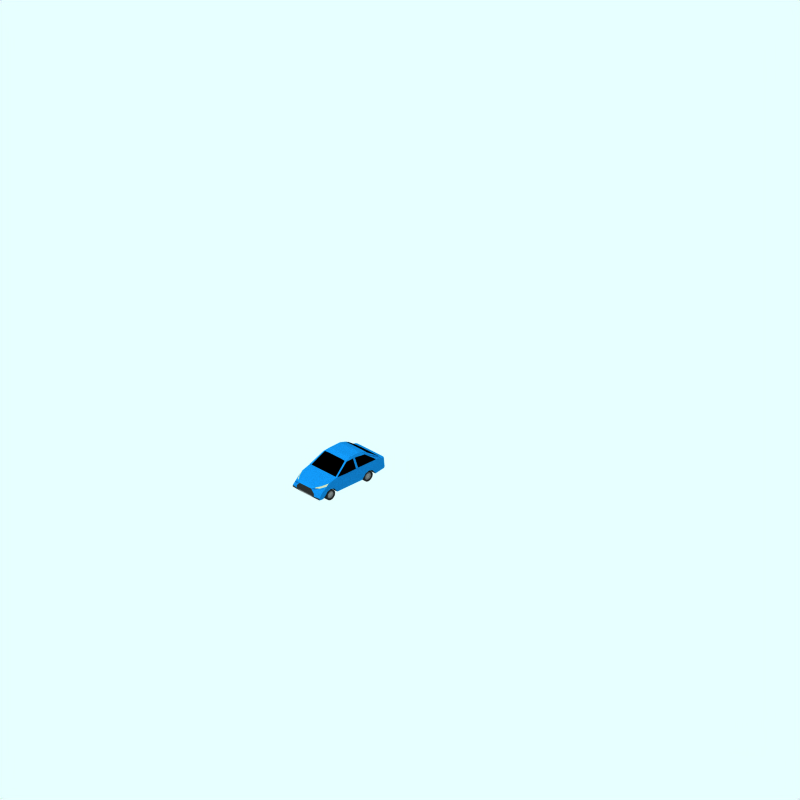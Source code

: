 # Source: ford-mondeo-mk4.blend  (saved by Blender 2.78.0; exported with 4.5.12 LTS)
import bpy
from mathutils import Matrix  # noqa: F401  (used for matrix-valued properties, if any)

bpy.ops.wm.read_factory_settings(use_empty=True)
scene = bpy.context.scene
scene.name = 'Scene'

# ---- collections
col_collection_1 = bpy.data.collections.new('Collection 1'); scene.collection.children.link(col_collection_1)
col_collection_2 = bpy.data.collections.new('Collection 2'); scene.collection.children.link(col_collection_2)
col_collection_2.hide_render = True
col_collection_2.hide_viewport = True
col_collection_3 = bpy.data.collections.new('Collection 3'); scene.collection.children.link(col_collection_3)
col_collection_4 = bpy.data.collections.new('Collection 4'); scene.collection.children.link(col_collection_4)
col_collection_4.hide_render = True
col_collection_4.hide_viewport = True
col_collection_11 = bpy.data.collections.new('Collection 11'); scene.collection.children.link(col_collection_11)
col_collection_11.hide_render = True
col_collection_11.hide_viewport = True
col_collection_12 = bpy.data.collections.new('Collection 12'); scene.collection.children.link(col_collection_12)
col_collection_12.hide_render = True
col_collection_12.hide_viewport = True
col_collection_13 = bpy.data.collections.new('Collection 13'); scene.collection.children.link(col_collection_13)
col_collection_13.hide_render = True
col_collection_13.hide_viewport = True
col_collection_14 = bpy.data.collections.new('Collection 14'); scene.collection.children.link(col_collection_14)
col_collection_14.hide_render = True
col_collection_14.hide_viewport = True

# ---- materials (node trees are filled in below, after node groups)
mat_tire = bpy.data.materials.new('Tire')
mat_tire.alpha_threshold = 0.0
mat_tire.preview_render_type = 'FLAT'
mat_tire.diffuse_color = (0.1197, 0.1197, 0.1197, 1.0)
mat_tire.roughness = 0.5
mat_tire.line_color = (0.0, 0.0, 0.0, 1.0)
mat_maincolour1 = bpy.data.materials.new('MainColour1')
mat_maincolour1.alpha_threshold = 0.0
mat_maincolour1.preview_render_type = 'CUBE'
mat_maincolour1.diffuse_color = (0.04831, 0.3731, 0.6038, 1.0)
mat_maincolour1.specular_color = (1.0, 0.9999, 0.9999)
mat_maincolour1.roughness = 0.5
mat_maincolour1.line_color = (0.0, 0.0, 0.0, 1.0)
mat_interior = bpy.data.materials.new('Interior')
mat_interior.alpha_threshold = 0.0
mat_interior.preview_render_type = 'FLAT'
mat_interior.diffuse_color = (0.0, 0.0, 0.0, 1.0)
mat_interior.roughness = 0.5
mat_interior.line_color = (0.0, 0.0, 0.0, 1.0)
mat_metalicbodywork = bpy.data.materials.new('MetalicBodywork')
mat_metalicbodywork.alpha_threshold = 0.0
mat_metalicbodywork.preview_render_type = 'FLAT'
mat_metalicbodywork.diffuse_color = (0.4144, 0.4144, 0.4144, 1.0)
mat_metalicbodywork.roughness = 0.5
mat_metalicbodywork.line_color = (0.0, 0.0, 0.0, 1.0)
mat_frontlights = bpy.data.materials.new('FrontLights')
mat_frontlights.alpha_threshold = 0.0
mat_frontlights.preview_render_type = 'CUBE'
mat_frontlights.diffuse_color = (0.5621, 0.5682, 0.4893, 1.0)
mat_frontlights.specular_color = (1.0, 0.9999, 0.9999)
mat_frontlights.roughness = 0.5
mat_frontlights.line_color = (0.0, 0.0, 0.0, 1.0)
mat_frame = bpy.data.materials.new('Frame')
mat_frame.alpha_threshold = 0.0
mat_frame.preview_render_type = 'CUBE'
mat_frame.diffuse_color = (0.1271, 0.1271, 0.1271, 1.0)
mat_frame.specular_color = (1.0, 0.9999, 0.9999)
mat_frame.roughness = 0.5
mat_frame.line_color = (0.0, 0.0, 0.0, 1.0)
mat_warning = bpy.data.materials.new('Warning')
mat_warning.alpha_threshold = 0.0
mat_warning.diffuse_color = (0.4, 0.2848, 0.0, 1.0)
mat_warning.specular_color = (0.5, 0.5, 0.5)
mat_warning.roughness = 0.5
mat_ensign_red_006 = bpy.data.materials.new('Ensign_red.006')
mat_ensign_red_006.alpha_threshold = 0.0
mat_ensign_red_006.diffuse_color = (0.4056, 0.008701, 0.008701, 1.0)
mat_ensign_red_006.specular_color = (0.1393, 0.006992, 0.006992)
mat_ensign_red_006.roughness = 0.5
mat_warning_007 = bpy.data.materials.new('Warning.007')
mat_warning_007.alpha_threshold = 0.0
mat_warning_007.diffuse_color = (0.4, 0.2848, 0.0, 1.0)
mat_warning_007.specular_color = (0.5, 0.5, 0.5)
mat_warning_007.roughness = 0.5
mat_ensign_red_007 = bpy.data.materials.new('Ensign_red.007')
mat_ensign_red_007.alpha_threshold = 0.0
mat_ensign_red_007.diffuse_color = (0.4056, 0.008701, 0.008701, 1.0)
mat_ensign_red_007.specular_color = (0.1393, 0.006992, 0.006992)
mat_ensign_red_007.roughness = 0.5
mat_warning_002_002 = bpy.data.materials.new('Warning_002.002')
mat_warning_002_002.alpha_threshold = 0.0
mat_warning_002_002.diffuse_color = (0.4, 0.2848, 0.0, 1.0)
mat_warning_002_002.specular_color = (0.25, 0.25, 0.25)
mat_warning_002_002.roughness = 0.5
mat_ensign_red_002_002 = bpy.data.materials.new('Ensign_red_002.002')
mat_ensign_red_002_002.alpha_threshold = 0.0
mat_ensign_red_002_002.diffuse_color = (0.4056, 0.008701, 0.008701, 1.0)
mat_ensign_red_002_002.specular_color = (0.06966, 0.003496, 0.003496)
mat_ensign_red_002_002.roughness = 0.5
mat_warning_008 = bpy.data.materials.new('Warning.008')
mat_warning_008.alpha_threshold = 0.0
mat_warning_008.diffuse_color = (0.4, 0.2848, 0.0, 1.0)
mat_warning_008.specular_color = (0.5, 0.5, 0.5)
mat_warning_008.roughness = 0.5
mat_ensign_red_008 = bpy.data.materials.new('Ensign_red.008')
mat_ensign_red_008.alpha_threshold = 0.0
mat_ensign_red_008.diffuse_color = (0.4056, 0.008701, 0.008701, 1.0)
mat_ensign_red_008.specular_color = (0.1393, 0.006992, 0.006992)
mat_ensign_red_008.roughness = 0.5

# ---- material node trees

# ---- world
world_world = bpy.data.worlds.new('World'); scene.world = world_world
world_world.color = (0.9059, 1.0, 1.0)
world_world.use_sun_shadow = False
world_world.sun_shadow_jitter_overblur = 0.0
world_world.cycles.sampling_method = 'NONE'
world_world.cycles.sample_map_resolution = 256

# ---- cameras
cam_camera_001 = bpy.data.cameras.new('Camera.001')
cam_camera_001.type = 'ORTHO'
cam_camera_001.passepartout_alpha = 0.2
cam_camera_001.clip_end = 100.0
cam_camera_001.lens = 35.0
cam_camera_001.sensor_width = 32.0
cam_camera_001.sensor_height = 18.0
cam_camera_001.ortho_scale = 24.0
cam_camera_001.display_size = 5.91
cam_camera_001.show_passepartout = False
cam_camera_001.show_safe_areas = True
cam_camera_001.dof.focus_distance = 0.0
cam_camera_001.dof.aperture_fstop = 128.0

# ---- lights
light_lamp = bpy.data.lights.new('Lamp', 'SUN')
light_lamp.transmission_factor = 0.0
light_lamp.angle = 1.571
light_lamp.energy = 0.028
light_lamp.shadow_buffer_clip_start = 0.5
light_lamp.shadow_soft_size = 1.0
light_lamp.shadow_cascade_max_distance = 1000.0
light_lamp.cycles.use_multiple_importance_sampling = False

# ---- meshes
me_plane_002 = bpy.data.meshes.new('Plane.002')
me_plane_002.from_pydata([(-0.1129, -0.1129, -1.453e-08), (-0.1129, 0.1129, -5.211e-09), (0.1129, 0.1129, 1.453e-08), (0.1129, -0.1129, 5.211e-09)], [], [(0, 3, 2, 1)])
me_plane_002.materials.append(mat_tire)
me_plane_002.use_remesh_preserve_volume = False
me_plane_002.use_remesh_preserve_attributes = False
me_plane_002.use_mirror_vertex_groups = False
me_plane_002.update()
me_car = bpy.data.meshes.new('Car')
me_car.from_pydata([(-2.168, 0.2254, -0.435), (-2.155, 0.2095, -0.435), (-2.146, 0.1914, -0.435), (-2.14, 0.1717, -0.435), (-2.138, 0.1512, -0.435), (-2.14, 0.1307, -0.435), (-2.146, 0.111, -0.435), (-2.155, 0.09287, -0.435), (-2.168, 0.07695, -0.435), (-2.184, 0.0639, -0.435), (-2.202, 0.05419, -0.435), (-2.222, 0.04822, -0.435), (-2.243, 0.0462, -0.435), (-2.263, 0.04822, -0.435), (-2.283, 0.05419, -0.435), (-2.301, 0.0639, -0.435), (-2.317, 0.07695, -0.435), (-2.33, 0.09287, -0.435), (-2.34, 0.111, -0.435), (-2.346, 0.1307, -0.435), (-2.348, 0.1512, -0.435), (-2.346, 0.1717, -0.435), (-2.34, 0.1914, -0.435), (-2.33, 0.2095, -0.435), (-2.317, 0.2254, -0.435), (-2.301, 0.2385, -0.435), (-2.283, 0.2482, -0.435), (-2.263, 0.2542, -0.435), (-2.243, 0.2562, -0.435), (-2.222, 0.2542, -0.435), (-2.202, 0.2482, -0.435), (-2.184, 0.2385, -0.435), (-2.173, 0.256, -0.442), (-2.194, 0.2676, -0.442), (-2.218, 0.2748, -0.442), (-2.243, 0.2772, -0.442), (-2.267, 0.2748, -0.442), (-2.291, 0.2676, -0.442), (-2.313, 0.256, -0.442), (-2.332, 0.2403, -0.442), (-2.347, 0.2212, -0.442), (-2.359, 0.1994, -0.442), (-2.366, 0.1758, -0.442), (-2.369, 0.1512, -0.442), (-2.366, 0.1266, -0.442), (-2.359, 0.103, -0.442), (-2.347, 0.0812, -0.442), (-2.332, 0.06211, -0.442), (-2.313, 0.04644, -0.442), (-2.291, 0.03479, -0.442), (-2.267, 0.02762, -0.442), (-2.243, 0.0252, -0.442), (-2.218, 0.02762, -0.442), (-2.194, 0.03479, -0.442), (-2.173, 0.04644, -0.442), (-2.153, 0.06211, -0.442), (-2.138, 0.0812, -0.442), (-2.126, 0.103, -0.442), (-2.119, 0.1266, -0.442), (-2.117, 0.1512, -0.442), (-2.119, 0.1758, -0.442), (-2.126, 0.1994, -0.442), (-2.138, 0.2212, -0.442), (-2.153, 0.2403, -0.442), (-2.136, 0.2581, -0.3454), (-2.117, 0.2352, -0.3454), (-2.103, 0.2091, -0.3454), (-2.094, 0.1807, -0.3454), (-2.091, 0.1512, -0.3454), (-2.094, 0.1217, -0.3454), (-2.103, 0.09334, -0.3454), (-2.117, 0.0672, -0.3454), (-2.136, 0.04429, -0.3454), (-2.159, 0.02548, -0.3454), (-2.185, 0.01151, -0.3454), (-2.213, 0.002906, -0.3454), (-2.243, 1.072e-06, -0.3454), (-2.272, 0.002906, -0.3454), (-2.3, 0.01151, -0.3454), (-2.327, 0.02548, -0.3454), (-2.35, 0.04429, -0.3454), (-2.368, 0.0672, -0.3454), (-2.382, 0.09334, -0.3454), (-2.391, 0.1217, -0.3454), (-2.394, 0.1512, -0.3454), (-2.391, 0.1807, -0.3454), (-2.382, 0.2091, -0.3454), (-2.368, 0.2352, -0.3454), (-2.35, 0.2581, -0.3454), (-2.327, 0.2769, -0.3454), (-2.3, 0.2909, -0.3454), (-2.272, 0.2995, -0.3454), (-2.243, 0.3024, -0.3454), (-2.213, 0.2995, -0.3454), (-2.185, 0.2909, -0.3454), (-2.159, 0.2769, -0.3454), (-2.159, 0.2769, -0.477), (-2.185, 0.2909, -0.477), (-2.213, 0.2995, -0.477), (-2.243, 0.3024, -0.477), (-2.272, 0.2995, -0.477), (-2.3, 0.2909, -0.477), (-2.327, 0.2769, -0.477), (-2.35, 0.2581, -0.477), (-2.368, 0.2352, -0.477), (-2.382, 0.2091, -0.477), (-2.391, 0.1807, -0.477), (-2.394, 0.1512, -0.477), (-2.391, 0.1217, -0.477), (-2.382, 0.09334, -0.477), (-2.368, 0.0672, -0.477), (-2.35, 0.04429, -0.477), (-2.327, 0.02548, -0.477), (-2.3, 0.01151, -0.477), (-2.272, 0.002906, -0.477), (-2.243, 1.057e-06, -0.477), (-2.213, 0.002906, -0.477), (-2.185, 0.01151, -0.477), (-2.159, 0.02548, -0.477), (-2.136, 0.04429, -0.477), (-2.117, 0.0672, -0.477), (-2.103, 0.09334, -0.477), (-2.094, 0.1217, -0.477), (-2.091, 0.1512, -0.477), (-2.094, 0.1807, -0.477), (-2.103, 0.2091, -0.477), (-2.117, 0.2352, -0.477), (-2.136, 0.2581, -0.477), (-2.153, 0.2403, -0.477), (-2.138, 0.2212, -0.477), (-2.126, 0.1994, -0.477), (-2.119, 0.1758, -0.477), (-2.117, 0.1512, -0.477), (-2.119, 0.1266, -0.477), (-2.126, 0.103, -0.477), (-2.138, 0.0812, -0.477), (-2.153, 0.06211, -0.477), (-2.173, 0.04644, -0.477), (-2.194, 0.03479, -0.477), (-2.218, 0.02762, -0.477), (-2.243, 0.0252, -0.477), (-2.267, 0.02762, -0.477), (-2.291, 0.03479, -0.477), (-2.313, 0.04644, -0.477), (-2.332, 0.06211, -0.477), (-2.347, 0.0812, -0.477), (-2.359, 0.103, -0.477), (-2.366, 0.1266, -0.477), (-2.369, 0.1512, -0.477), (-2.366, 0.1758, -0.477), (-2.359, 0.1994, -0.477), (-2.347, 0.2212, -0.477), (-2.332, 0.2403, -0.477), (-2.313, 0.256, -0.477), (-2.291, 0.2676, -0.477), (-2.267, 0.2748, -0.477), (-2.243, 0.2772, -0.477), (-2.218, 0.2748, -0.477), (-2.194, 0.2676, -0.477), (-2.173, 0.256, -0.477), (-2.243, 0.1512, -0.47), (-2.184, 0.2385, -0.47), (-2.202, 0.2482, -0.47), (-2.222, 0.2542, -0.47), (-2.243, 0.2562, -0.47), (-2.263, 0.2542, -0.47), (-2.283, 0.2482, -0.47), (-2.301, 0.2385, -0.47), (-2.317, 0.2254, -0.47), (-2.33, 0.2095, -0.47), (-2.34, 0.1914, -0.47), (-2.346, 0.1717, -0.47), (-2.348, 0.1512, -0.47), (-2.346, 0.1307, -0.47), (-2.34, 0.111, -0.47), (-2.33, 0.09287, -0.47), (-2.317, 0.07695, -0.47), (-2.301, 0.0639, -0.47), (-2.283, 0.05419, -0.47), (-2.263, 0.04822, -0.47), (-2.243, 0.0462, -0.47), (-2.222, 0.04822, -0.47), (-2.202, 0.05419, -0.47), (-2.184, 0.0639, -0.47), (-2.168, 0.07695, -0.47), (-2.155, 0.09287, -0.47), (-2.146, 0.111, -0.47), (-2.14, 0.1307, -0.47), (-2.138, 0.1512, -0.47), (-2.14, 0.1717, -0.47), (-2.146, 0.1914, -0.47), (-2.155, 0.2095, -0.47), (-2.168, 0.2254, -0.47), (-2.168, 0.2254, 0.435), (-2.155, 0.2095, 0.435), (-2.146, 0.1914, 0.435), (-2.14, 0.1717, 0.435), (-2.138, 0.1512, 0.435), (-2.14, 0.1307, 0.435), (-2.146, 0.111, 0.435), (-2.155, 0.09287, 0.435), (-2.168, 0.07695, 0.435), (-2.184, 0.0639, 0.435), (-2.202, 0.05419, 0.435), (-2.222, 0.04822, 0.435), (-2.243, 0.0462, 0.435), (-2.263, 0.04822, 0.435), (-2.283, 0.05419, 0.435), (-2.301, 0.0639, 0.435), (-2.317, 0.07695, 0.435), (-2.33, 0.09287, 0.435), (-2.34, 0.111, 0.435), (-2.346, 0.1307, 0.435), (-2.348, 0.1512, 0.435), (-2.346, 0.1717, 0.435), (-2.34, 0.1914, 0.435), (-2.33, 0.2095, 0.435), (-2.317, 0.2254, 0.435), (-2.301, 0.2385, 0.435), (-2.283, 0.2482, 0.435), (-2.263, 0.2542, 0.435), (-2.243, 0.2562, 0.435), (-2.222, 0.2542, 0.435), (-2.202, 0.2482, 0.435), (-2.184, 0.2385, 0.435), (-2.173, 0.256, 0.442), (-2.194, 0.2676, 0.442), (-2.218, 0.2748, 0.442), (-2.243, 0.2772, 0.442), (-2.267, 0.2748, 0.442), (-2.291, 0.2676, 0.442), (-2.313, 0.256, 0.442), (-2.332, 0.2403, 0.442), (-2.347, 0.2212, 0.442), (-2.359, 0.1994, 0.442), (-2.366, 0.1758, 0.442), (-2.369, 0.1512, 0.442), (-2.366, 0.1266, 0.442), (-2.359, 0.103, 0.442), (-2.347, 0.0812, 0.442), (-2.332, 0.06211, 0.442), (-2.313, 0.04644, 0.442), (-2.291, 0.03479, 0.442), (-2.267, 0.02762, 0.442), (-2.243, 0.0252, 0.442), (-2.218, 0.02762, 0.442), (-2.194, 0.03479, 0.442), (-2.173, 0.04644, 0.442), (-2.153, 0.06211, 0.442), (-2.138, 0.0812, 0.442), (-2.126, 0.103, 0.442), (-2.119, 0.1266, 0.442), (-2.117, 0.1512, 0.442), (-2.119, 0.1758, 0.442), (-2.126, 0.1994, 0.442), (-2.138, 0.2212, 0.442), (-2.153, 0.2403, 0.442), (-2.136, 0.2581, 0.3454), (-2.117, 0.2352, 0.3454), (-2.103, 0.2091, 0.3454), (-2.094, 0.1807, 0.3454), (-2.091, 0.1512, 0.3454), (-2.094, 0.1217, 0.3454), (-2.103, 0.09334, 0.3454), (-2.117, 0.0672, 0.3454), (-2.136, 0.04429, 0.3454), (-2.159, 0.02548, 0.3454), (-2.185, 0.01151, 0.3454), (-2.213, 0.002906, 0.3454), (-2.243, 1.072e-06, 0.3454), (-2.272, 0.002906, 0.3454), (-2.3, 0.01151, 0.3454), (-2.327, 0.02548, 0.3454), (-2.35, 0.04429, 0.3454), (-2.368, 0.0672, 0.3454), (-2.382, 0.09334, 0.3454), (-2.391, 0.1217, 0.3454), (-2.394, 0.1512, 0.3454), (-2.391, 0.1807, 0.3454), (-2.382, 0.2091, 0.3454), (-2.368, 0.2352, 0.3454), (-2.35, 0.2581, 0.3454), (-2.327, 0.2769, 0.3454), (-2.3, 0.2909, 0.3454), (-2.272, 0.2995, 0.3454), (-2.243, 0.3024, 0.3454), (-2.213, 0.2995, 0.3454), (-2.185, 0.2909, 0.3454), (-2.159, 0.2769, 0.3454), (-2.159, 0.2769, 0.477), (-2.185, 0.2909, 0.477), (-2.213, 0.2995, 0.477), (-2.243, 0.3024, 0.477), (-2.272, 0.2995, 0.477), (-2.3, 0.2909, 0.477), (-2.327, 0.2769, 0.477), (-2.35, 0.2581, 0.477), (-2.368, 0.2352, 0.477), (-2.382, 0.2091, 0.477), (-2.391, 0.1807, 0.477), (-2.394, 0.1512, 0.477), (-2.391, 0.1217, 0.477), (-2.382, 0.09334, 0.477), (-2.368, 0.0672, 0.477), (-2.35, 0.04429, 0.477), (-2.327, 0.02548, 0.477), (-2.3, 0.01151, 0.477), (-2.272, 0.002906, 0.477), (-2.243, 1.057e-06, 0.477), (-2.213, 0.002906, 0.477), (-2.185, 0.01151, 0.477), (-2.159, 0.02548, 0.477), (-2.136, 0.04429, 0.477), (-2.117, 0.0672, 0.477), (-2.103, 0.09334, 0.477), (-2.094, 0.1217, 0.477), (-2.091, 0.1512, 0.477), (-2.094, 0.1807, 0.477), (-2.103, 0.2091, 0.477), (-2.117, 0.2352, 0.477), (-2.136, 0.2581, 0.477), (-2.153, 0.2403, 0.477), (-2.138, 0.2212, 0.477), (-2.126, 0.1994, 0.477), (-2.119, 0.1758, 0.477), (-2.117, 0.1512, 0.477), (-2.119, 0.1266, 0.477), (-2.126, 0.103, 0.477), (-2.138, 0.0812, 0.477), (-2.153, 0.06211, 0.477), (-2.173, 0.04644, 0.477), (-2.194, 0.03479, 0.477), (-2.218, 0.02762, 0.477), (-2.243, 0.0252, 0.477), (-2.267, 0.02762, 0.477), (-2.291, 0.03479, 0.477), (-2.313, 0.04644, 0.477), (-2.332, 0.06211, 0.477), (-2.347, 0.0812, 0.477), (-2.359, 0.103, 0.477), (-2.366, 0.1266, 0.477), (-2.369, 0.1512, 0.477), (-2.366, 0.1758, 0.477), (-2.359, 0.1994, 0.477), (-2.347, 0.2212, 0.477), (-2.332, 0.2403, 0.477), (-2.313, 0.256, 0.477), (-2.291, 0.2676, 0.477), (-2.267, 0.2748, 0.477), (-2.243, 0.2772, 0.477), (-2.218, 0.2748, 0.477), (-2.194, 0.2676, 0.477), (-2.173, 0.256, 0.477), (-2.243, 0.1512, 0.47), (-2.184, 0.2385, 0.47), (-2.202, 0.2482, 0.47), (-2.222, 0.2542, 0.47), (-2.243, 0.2562, 0.47), (-2.263, 0.2542, 0.47), (-2.283, 0.2482, 0.47), (-2.301, 0.2385, 0.47), (-2.317, 0.2254, 0.47), (-2.33, 0.2095, 0.47), (-2.34, 0.1914, 0.47), (-2.346, 0.1717, 0.47), (-2.348, 0.1512, 0.47), (-2.346, 0.1307, 0.47), (-2.34, 0.111, 0.47), (-2.33, 0.09287, 0.47), (-2.317, 0.07695, 0.47), (-2.301, 0.0639, 0.47), (-2.283, 0.05419, 0.47), (-2.263, 0.04822, 0.47), (-2.243, 0.0462, 0.47), (-2.222, 0.04822, 0.47), (-2.202, 0.05419, 0.47), (-2.184, 0.0639, 0.47), (-2.168, 0.07695, 0.47), (-2.155, 0.09287, 0.47), (-2.146, 0.111, 0.47), (-2.14, 0.1307, 0.47), (-2.138, 0.1512, 0.47), (-2.14, 0.1717, 0.47), (-2.146, 0.1914, 0.47), (-2.155, 0.2095, 0.47), (-2.168, 0.2254, 0.47), (-3.526, 0.2254, 0.435), (-3.513, 0.2095, 0.435), (-3.503, 0.1914, 0.435), (-3.497, 0.1717, 0.435), (-3.495, 0.1512, 0.435), (-3.497, 0.1307, 0.435), (-3.503, 0.111, 0.435), (-3.513, 0.09287, 0.435), (-3.526, 0.07695, 0.435), (-3.542, 0.0639, 0.435), (-3.56, 0.05419, 0.435), (-3.58, 0.04822, 0.435), (-3.6, 0.0462, 0.435), (-3.62, 0.04822, 0.435), (-3.64, 0.05419, 0.435), (-3.658, 0.0639, 0.435), (-3.674, 0.07695, 0.435), (-3.687, 0.09287, 0.435), (-3.697, 0.111, 0.435), (-3.703, 0.1307, 0.435), (-3.705, 0.1512, 0.435), (-3.703, 0.1717, 0.435), (-3.697, 0.1914, 0.435), (-3.687, 0.2095, 0.435), (-3.674, 0.2254, 0.435), (-3.658, 0.2385, 0.435), (-3.64, 0.2482, 0.435), (-3.62, 0.2542, 0.435), (-3.6, 0.2562, 0.435), (-3.58, 0.2542, 0.435), (-3.56, 0.2482, 0.435), (-3.542, 0.2385, 0.435), (-3.53, 0.256, 0.442), (-3.552, 0.2676, 0.442), (-3.575, 0.2748, 0.442), (-3.6, 0.2772, 0.442), (-3.625, 0.2748, 0.442), (-3.648, 0.2676, 0.442), (-3.67, 0.256, 0.442), (-3.689, 0.2403, 0.442), (-3.705, 0.2212, 0.442), (-3.716, 0.1994, 0.442), (-3.724, 0.1758, 0.442), (-3.726, 0.1512, 0.442), (-3.724, 0.1266, 0.442), (-3.716, 0.103, 0.442), (-3.705, 0.0812, 0.442), (-3.689, 0.06211, 0.442), (-3.67, 0.04644, 0.442), (-3.648, 0.03479, 0.442), (-3.625, 0.02762, 0.442), (-3.6, 0.0252, 0.442), (-3.575, 0.02762, 0.442), (-3.552, 0.03479, 0.442), (-3.53, 0.04644, 0.442), (-3.511, 0.06211, 0.442), (-3.495, 0.0812, 0.442), (-3.484, 0.103, 0.442), (-3.476, 0.1266, 0.442), (-3.474, 0.1512, 0.442), (-3.476, 0.1758, 0.442), (-3.484, 0.1994, 0.442), (-3.495, 0.2212, 0.442), (-3.511, 0.2403, 0.442), (-3.493, 0.2581, 0.3454), (-3.474, 0.2352, 0.3454), (-3.46, 0.2091, 0.3454), (-3.452, 0.1807, 0.3454), (-3.449, 0.1512, 0.3454), (-3.452, 0.1217, 0.3454), (-3.46, 0.09334, 0.3454), (-3.474, 0.0672, 0.3454), (-3.493, 0.04429, 0.3454), (-3.516, 0.02548, 0.3454), (-3.542, 0.01151, 0.3454), (-3.571, 0.002906, 0.3454), (-3.6, 1.072e-06, 0.3454), (-3.629, 0.002906, 0.3454), (-3.658, 0.01151, 0.3454), (-3.684, 0.02548, 0.3454), (-3.707, 0.04429, 0.3454), (-3.726, 0.0672, 0.3454), (-3.74, 0.09334, 0.3454), (-3.748, 0.1217, 0.3454), (-3.751, 0.1512, 0.3454), (-3.748, 0.1807, 0.3454), (-3.74, 0.2091, 0.3454), (-3.726, 0.2352, 0.3454), (-3.707, 0.2581, 0.3454), (-3.684, 0.2769, 0.3454), (-3.658, 0.2909, 0.3454), (-3.629, 0.2995, 0.3454), (-3.6, 0.3024, 0.3454), (-3.571, 0.2995, 0.3454), (-3.542, 0.2909, 0.3454), (-3.516, 0.2769, 0.3454), (-3.516, 0.2769, 0.477), (-3.542, 0.2909, 0.477), (-3.571, 0.2995, 0.477), (-3.6, 0.3024, 0.477), (-3.629, 0.2995, 0.477), (-3.658, 0.2909, 0.477), (-3.684, 0.2769, 0.477), (-3.707, 0.2581, 0.477), (-3.726, 0.2352, 0.477), (-3.74, 0.2091, 0.477), (-3.748, 0.1807, 0.477), (-3.751, 0.1512, 0.477), (-3.748, 0.1217, 0.477), (-3.74, 0.09334, 0.477), (-3.726, 0.0672, 0.477), (-3.707, 0.04429, 0.477), (-3.684, 0.02548, 0.477), (-3.658, 0.01151, 0.477), (-3.629, 0.002906, 0.477), (-3.6, 1.057e-06, 0.477), (-3.571, 0.002906, 0.477), (-3.542, 0.01151, 0.477), (-3.516, 0.02548, 0.477), (-3.493, 0.04429, 0.477), (-3.474, 0.0672, 0.477), (-3.46, 0.09334, 0.477), (-3.452, 0.1217, 0.477), (-3.449, 0.1512, 0.477), (-3.452, 0.1807, 0.477), (-3.46, 0.2091, 0.477), (-3.474, 0.2352, 0.477), (-3.493, 0.2581, 0.477), (-3.511, 0.2403, 0.477), (-3.495, 0.2212, 0.477), (-3.484, 0.1994, 0.477), (-3.476, 0.1758, 0.477), (-3.474, 0.1512, 0.477), (-3.476, 0.1266, 0.477), (-3.484, 0.103, 0.477), (-3.495, 0.0812, 0.477), (-3.511, 0.06211, 0.477), (-3.53, 0.04644, 0.477), (-3.552, 0.03479, 0.477), (-3.575, 0.02762, 0.477), (-3.6, 0.0252, 0.477), (-3.625, 0.02762, 0.477), (-3.648, 0.03479, 0.477), (-3.67, 0.04644, 0.477), (-3.689, 0.06211, 0.477), (-3.705, 0.0812, 0.477), (-3.716, 0.103, 0.477), (-3.724, 0.1266, 0.477), (-3.726, 0.1512, 0.477), (-3.724, 0.1758, 0.477), (-3.716, 0.1994, 0.477), (-3.705, 0.2212, 0.477), (-3.689, 0.2403, 0.477), (-3.67, 0.256, 0.477), (-3.648, 0.2676, 0.477), (-3.625, 0.2748, 0.477), (-3.6, 0.2772, 0.477), (-3.575, 0.2748, 0.477), (-3.552, 0.2676, 0.477), (-3.53, 0.256, 0.477), (-3.6, 0.1512, 0.47), (-3.542, 0.2385, 0.47), (-3.56, 0.2482, 0.47), (-3.58, 0.2542, 0.47), (-3.6, 0.2562, 0.47), (-3.62, 0.2542, 0.47), (-3.64, 0.2482, 0.47), (-3.658, 0.2385, 0.47), (-3.674, 0.2254, 0.47), (-3.687, 0.2095, 0.47), (-3.697, 0.1914, 0.47), (-3.703, 0.1717, 0.47), (-3.705, 0.1512, 0.47), (-3.703, 0.1307, 0.47), (-3.697, 0.111, 0.47), (-3.687, 0.09287, 0.47), (-3.674, 0.07695, 0.47), (-3.658, 0.0639, 0.47), (-3.64, 0.05419, 0.47), (-3.62, 0.04822, 0.47), (-3.6, 0.0462, 0.47), (-3.58, 0.04822, 0.47), (-3.56, 0.05419, 0.47), (-3.542, 0.0639, 0.47), (-3.526, 0.07695, 0.47), (-3.513, 0.09287, 0.47), (-3.503, 0.111, 0.47), (-3.497, 0.1307, 0.47), (-3.495, 0.1512, 0.47), (-3.497, 0.1717, 0.47), (-3.503, 0.1914, 0.47), (-3.513, 0.2095, 0.47), (-3.526, 0.2254, 0.47), (-3.526, 0.2254, -0.435), (-3.513, 0.2095, -0.435), (-3.503, 0.1914, -0.435), (-3.497, 0.1717, -0.435), (-3.495, 0.1512, -0.435), (-3.497, 0.1307, -0.435), (-3.503, 0.111, -0.435), (-3.513, 0.09287, -0.435), (-3.526, 0.07695, -0.435), (-3.542, 0.0639, -0.435), (-3.56, 0.05419, -0.435), (-3.58, 0.04822, -0.435), (-3.6, 0.0462, -0.435), (-3.62, 0.04822, -0.435), (-3.64, 0.05419, -0.435), (-3.658, 0.0639, -0.435), (-3.674, 0.07695, -0.435), (-3.687, 0.09287, -0.435), (-3.697, 0.111, -0.435), (-3.703, 0.1307, -0.435), (-3.705, 0.1512, -0.435), (-3.703, 0.1717, -0.435), (-3.697, 0.1914, -0.435), (-3.687, 0.2095, -0.435), (-3.674, 0.2254, -0.435), (-3.658, 0.2385, -0.435), (-3.64, 0.2482, -0.435), (-3.62, 0.2542, -0.435), (-3.6, 0.2562, -0.435), (-3.58, 0.2542, -0.435), (-3.56, 0.2482, -0.435), (-3.542, 0.2385, -0.435), (-3.53, 0.256, -0.442), (-3.552, 0.2676, -0.442), (-3.575, 0.2748, -0.442), (-3.6, 0.2772, -0.442), (-3.625, 0.2748, -0.442), (-3.648, 0.2676, -0.442), (-3.67, 0.256, -0.442), (-3.689, 0.2403, -0.442), (-3.705, 0.2212, -0.442), (-3.716, 0.1994, -0.442), (-3.724, 0.1758, -0.442), (-3.726, 0.1512, -0.442), (-3.724, 0.1266, -0.442), (-3.716, 0.103, -0.442), (-3.705, 0.0812, -0.442), (-3.689, 0.06211, -0.442), (-3.67, 0.04644, -0.442), (-3.648, 0.03479, -0.442), (-3.625, 0.02762, -0.442), (-3.6, 0.0252, -0.442), (-3.575, 0.02762, -0.442), (-3.552, 0.03479, -0.442), (-3.53, 0.04644, -0.442), (-3.511, 0.06211, -0.442), (-3.495, 0.0812, -0.442), (-3.484, 0.103, -0.442), (-3.476, 0.1266, -0.442), (-3.474, 0.1512, -0.442), (-3.476, 0.1758, -0.442), (-3.484, 0.1994, -0.442), (-3.495, 0.2212, -0.442), (-3.511, 0.2403, -0.442), (-3.493, 0.2581, -0.3454), (-3.474, 0.2352, -0.3454), (-3.46, 0.2091, -0.3454), (-3.452, 0.1807, -0.3454), (-3.449, 0.1512, -0.3454), (-3.452, 0.1217, -0.3454), (-3.46, 0.09334, -0.3454), (-3.474, 0.0672, -0.3454), (-3.493, 0.04429, -0.3454), (-3.516, 0.02548, -0.3454), (-3.542, 0.01151, -0.3454), (-3.571, 0.002906, -0.3454), (-3.6, 1.072e-06, -0.3454), (-3.629, 0.002906, -0.3454), (-3.658, 0.01151, -0.3454), (-3.684, -0.01738, -0.3454), (-3.707, 0.04429, -0.3454), (-3.726, 0.0672, -0.3454), (-3.74, 0.09334, -0.3454), (-3.748, 0.1217, -0.3454), (-3.751, 0.1512, -0.3454), (-3.748, 0.1807, -0.3454), (-3.74, 0.2091, -0.3454), (-3.726, 0.2352, -0.3454), (-3.707, 0.2581, -0.3454), (-3.684, 0.2769, -0.3454), (-3.658, 0.2909, -0.3454), (-3.629, 0.2995, -0.3454), (-3.6, 0.3024, -0.3454), (-3.571, 0.2995, -0.3454), (-3.542, 0.2909, -0.3454), (-3.516, 0.2769, -0.3454), (-3.516, 0.2769, -0.477), (-3.542, 0.2909, -0.477), (-3.445, 0.2995, -0.477), (-3.6, 0.3024, -0.477), (-3.629, 0.2995, -0.477), (-3.658, 0.2909, -0.477), (-3.684, 0.2769, -0.477), (-3.707, 0.2581, -0.477), (-3.726, 0.2352, -0.477), (-3.74, 0.2091, -0.477), (-3.748, 0.1807, -0.477), (-3.751, 0.1512, -0.477), (-3.748, 0.1217, -0.477), (-3.74, 0.09334, -0.477), (-3.726, 0.0672, -0.477), (-3.707, 0.04429, -0.477), (-3.684, 0.02548, -0.477), (-3.658, 0.01151, -0.477), (-3.629, 0.002906, -0.477), (-3.6, 1.057e-06, -0.477), (-3.571, 0.002906, -0.477), (-3.542, 0.01151, -0.477), (-3.516, 0.02548, -0.477), (-3.493, 0.04429, -0.477), (-3.474, 0.0672, -0.477), (-3.46, 0.09334, -0.477), (-3.452, 0.1217, -0.477), (-3.449, 0.1512, -0.477), (-3.452, 0.1807, -0.477), (-3.46, 0.2091, -0.477), (-3.474, 0.2352, -0.477), (-3.493, 0.2581, -0.477), (-3.511, 0.2403, -0.477), (-3.495, 0.2212, -0.477), (-3.484, 0.1994, -0.477), (-3.476, 0.1758, -0.477), (-3.474, 0.1512, -0.477), (-3.476, 0.1266, -0.477), (-3.484, 0.103, -0.477), (-3.495, 0.0812, -0.477), (-3.511, 0.06211, -0.477), (-3.53, 0.04644, -0.477), (-3.552, 0.03479, -0.477), (-3.575, 0.02762, -0.477), (-3.6, 0.0252, -0.477), (-3.625, 0.02762, -0.477), (-3.648, 0.03479, -0.477), (-3.67, 0.04644, -0.477), (-3.689, 0.06211, -0.477), (-3.705, 0.0812, -0.477), (-3.716, 0.103, -0.477), (-3.724, 0.1266, -0.477), (-3.726, 0.1512, -0.477), (-3.724, 0.1758, -0.477), (-3.716, 0.1994, -0.477), (-3.705, 0.2212, -0.477), (-3.689, 0.2403, -0.477), (-3.67, 0.256, -0.477), (-3.648, 0.2676, -0.477), (-3.625, 0.2748, -0.477), (-3.6, 0.2772, -0.477), (-3.575, 0.2748, -0.477), (-3.552, 0.2676, -0.477), (-3.53, 0.256, -0.477), (-3.6, 0.1512, -0.47), (-3.542, 0.2385, -0.47), (-3.56, 0.2482, -0.47), (-3.58, 0.2542, -0.47), (-3.6, 0.2562, -0.47), (-3.62, 0.2542, -0.47), (-3.64, 0.2482, -0.47), (-3.658, 0.2385, -0.47), (-3.674, 0.2254, -0.47), (-3.687, 0.2095, -0.47), (-3.697, 0.1914, -0.47), (-3.703, 0.1717, -0.47), (-3.705, 0.1512, -0.47), (-3.703, 0.1307, -0.47), (-3.697, 0.111, -0.47), (-3.687, 0.09287, -0.47), (-3.674, 0.07695, -0.47), (-3.658, 0.0639, -0.47), (-3.64, 0.05419, -0.47), (-3.62, 0.04822, -0.47), (-3.6, 0.0462, -0.47), (-3.58, 0.04822, -0.47), (-3.56, 0.05419, -0.47), (-3.542, 0.0639, -0.47), (-3.526, 0.07695, -0.47), (-3.513, 0.09287, -0.47), (-3.503, 0.111, -0.47), (-3.497, 0.1307, -0.47), (-3.495, 0.1512, -0.47), (-3.497, 0.1717, -0.47), (-3.503, 0.1914, -0.47), (-3.513, 0.2095, -0.47), (-3.526, 0.2254, -0.47), (-3.664, 0.5367, -0.4687), (-1.684, 0.234, 0.5), (-4.01, 0.1558, 0.4785), (-3.664, 0.5367, 0.4688), (-1.713, 0.5288, -0.5), (-1.713, 0.5288, 0.5), (-2.3, 0.8289, 0.3998), (-2.976, 0.8746, 0.3998), (-3.38, 0.6091, 0.4785), (-3.971, 0.4703, -0.3), (-3.971, 0.4703, 0.3), (-3.389, 0.6045, -0.3), (-3.389, 0.6045, 0.3), (-3.931, 0.3344, 0.4785), (-3.931, 0.2915, -0.4785), (-4.04, 0.4185, 0.2044), (-4.04, 0.4185, -0.2044), (-4.016, 0.205, 0.4785), (-4.006, 0.2203, -0.4785), (-3.389, 0.6045, 0.4785), (-3.38, 0.6091, -0.4306), (-3.38, 0.6091, -0.1914), (-3.38, 0.6091, 0.1914), (-3.38, 0.6091, 0.4306), (-2.976, 0.8946, -0.3498), (-2.976, 0.9046, -0.1999), (-2.976, 0.9046, 0.1999), (-2.976, 0.8946, 0.3498), (-2.439, 0.933, -0.3499), (-2.439, 0.943, -0.2), (-2.439, 0.943, 0.1998), (-2.439, 0.933, 0.3498), (-1.691, 0.5288, -0.2), (-1.692, 0.5288, -0.45), (-1.691, 0.5288, 0.2), (-1.692, 0.5288, 0.45), (-3.36, 0.6091, 0.4785), (-2.956, 0.8746, 0.3998), (-3.08, 0.6091, 0.5), (-2.726, 0.8746, 0.3998), (-2.72, 0.6091, 0.5), (-2.65, 0.8746, 0.3998), (-2.638, 0.6091, 0.5), (-1.996, 0.5908, 0.5), (-2.3, 0.8246, 0.3998), (-1.831, 0.5559, 0.5), (-2.314, 0.8112, -0.3998), (-2.638, 0.6091, -0.5), (-2.65, 0.8746, -0.3998), (-2.72, 0.6091, -0.5), (-2.726, 0.8746, -0.3998), (-2.956, 0.8746, -0.3998), (-3.08, 0.6091, -0.5), (-2.976, 0.8746, -0.3998), (-2.314, 0.8112, -0.3999), (-3.888, 0.1466, 0.4785), (-3.6, 0.34, 0.4785), (-3.48, 0.3, 0.4785), (-3.4, 0.2, 0.4785), (-2.473, 0.1618, 0.5), (-2.123, 0.3, 0.5), (-2.043, 0.2, 0.5), (-2.013, 0.1551, 0.5), (-1.702, 0.1967, 0.5), (-2.013, 0.1551, -0.5), (-2.043, 0.2, -0.5), (-2.123, 0.3, -0.5), (-2.363, 0.3, -0.5), (-2.443, 0.2, -0.5), (-2.473, 0.1618, -0.5), (-3.4, 0.2, -0.4785), (-3.48, 0.3, -0.4785), (-3.474, 0.34, -0.4785), (-3.8, 0.2153, -0.4785), (-1.981, 0.5783, -0.5), (-1.977, 0.5783, -0.5), (-3.38, 0.6091, -0.4785), (-3.389, 0.6045, -0.4785), (-3.4, 0.6091, -0.4785), (-4.007, 0.1712, -0.4785), (-1.684, 0.234, -0.5), (-3.8, 0.2, 0.4785), (-3.72, 0.3, 0.4785), (-3.37, 0.1618, 0.4785), (-2.443, 0.2, 0.5), (-2.363, 0.3, 0.5), (-2.243, 0.34, 0.5), (-1.702, 0.1967, -0.5), (-3.888, 0.1619, -0.4785), (-3.72, 0.3, -0.4785), (-3.37, 0.1618, -0.4785), (-2.28, 0.34, -0.5), (-2.945, 0.9046, -0.1999), (-2.803, 0.943, -0.1999), (-2.945, 0.9046, 0.1999), (-2.803, 0.943, 0.1999), (-4.04, 0.205, 0.3027), (-4.04, 0.2203, -0.3027), (-4.011, 0.1558, 0.1667), (-4.011, 0.1558, -0.1667), (-2.801, 0.933, -0.3498), (-2.801, 0.933, 0.3498), (-2.024, 0.7071, 0.4499), (-2.021, 0.7273, -0.2), (-2.021, 0.7223, -0.3999), (-2.021, 0.7273, 0.1999), (-2.021, 0.7223, 0.3999), (-2.027, 0.729, -0.4499), (-1.793, 0.5571, -0.2), (-1.797, 0.5555, -0.425), (-1.793, 0.5571, 0.2), (-1.797, 0.5555, 0.425), (-1.796, 0.54, 0.475), (-1.796, 0.5399, -0.475), (-3.644, 0.007208, -0.477), (-2.2, 0.8506, -0.2), (-2.2, 0.8431, -0.3749), (-2.2, 0.8506, 0.1999), (-2.2, 0.8431, 0.3748), (-4.04, 0.4185, -3.984e-06), (-4.04, 0.2127, -3.936e-06), (-4.04, 0.2998, 0.2996), (-4.04, 0.3075, -0.2996), (-4.04, 0.3037, -3.964e-06), (-3.855, 0.4938, -0.3844), (-3.855, 0.4938, 0.3844), (-3.757, 0.4689, 0.4736), (-3.757, 0.4689, -0.4736), (-3.996, 0.3645, 0.3892), (-3.996, 0.3884, -0.3892), (-4.006, 0.4562, -0.3), (-4.006, 0.4562, 0.3), (-3.914, 0.4411, 0.3868), (-3.914, 0.4411, -0.3868)], [], [(0, 31, 32, 63), (31, 30, 33, 32), (30, 29, 34, 33), (29, 28, 35, 34), (28, 27, 36, 35), (27, 26, 37, 36), (26, 25, 38, 37), (25, 24, 39, 38), (24, 23, 40, 39), (23, 22, 41, 40), (22, 21, 42, 41), (21, 20, 43, 42), (20, 19, 44, 43), (19, 18, 45, 44), (18, 17, 46, 45), (17, 16, 47, 46), (16, 15, 48, 47), (15, 14, 49, 48), (14, 13, 50, 49), (13, 12, 51, 50), (12, 11, 52, 51), (11, 10, 53, 52), (10, 9, 54, 53), (9, 8, 55, 54), (8, 7, 56, 55), (7, 6, 57, 56), (6, 5, 58, 57), (5, 4, 59, 58), (4, 3, 60, 59), (3, 2, 61, 60), (2, 1, 62, 61), (1, 0, 63, 62), (95, 64, 127, 96), (94, 95, 96, 97), (93, 94, 97, 98), (92, 93, 98, 99), (91, 92, 99, 100), (90, 91, 100, 101), (89, 90, 101, 102), (88, 89, 102, 103), (87, 88, 103, 104), (86, 87, 104, 105), (85, 86, 105, 106), (84, 85, 106, 107), (83, 84, 107, 108), (82, 83, 108, 109), (81, 82, 109, 110), (80, 81, 110, 111), (79, 80, 111, 112), (78, 79, 112, 113), (77, 78, 113, 114), (76, 77, 114, 115), (75, 76, 115, 116), (74, 75, 116, 117), (73, 74, 117, 118), (72, 73, 118, 119), (71, 72, 119, 120), (70, 71, 120, 121), (69, 70, 121, 122), (68, 69, 122, 123), (67, 68, 123, 124), (66, 67, 124, 125), (65, 66, 125, 126), (64, 65, 126, 127), (62, 63, 128, 129), (61, 62, 129, 130), (60, 61, 130, 131), (59, 60, 131, 132), (58, 59, 132, 133), (57, 58, 133, 134), (56, 57, 134, 135), (55, 56, 135, 136), (54, 55, 136, 137), (53, 54, 137, 138), (52, 53, 138, 139), (51, 52, 139, 140), (50, 51, 140, 141), (49, 50, 141, 142), (48, 49, 142, 143), (47, 48, 143, 144), (46, 47, 144, 145), (45, 46, 145, 146), (44, 45, 146, 147), (43, 44, 147, 148), (42, 43, 148, 149), (41, 42, 149, 150), (40, 41, 150, 151), (39, 40, 151, 152), (38, 39, 152, 153), (37, 38, 153, 154), (36, 37, 154, 155), (35, 36, 155, 156), (34, 35, 156, 157), (33, 34, 157, 158), (32, 33, 158, 159), (63, 32, 159, 128), (129, 128, 127, 126), (130, 129, 126, 125), (131, 130, 125, 124), (132, 131, 124, 123), (133, 132, 123, 122), (134, 133, 122, 121), (135, 134, 121, 120), (136, 135, 120, 119), (137, 136, 119, 118), (138, 137, 118, 117), (139, 138, 117, 116), (140, 139, 116, 115), (141, 140, 115, 114), (142, 141, 114, 113), (143, 142, 113, 112), (144, 143, 112, 111), (145, 144, 111, 110), (146, 145, 110, 109), (147, 146, 109, 108), (148, 147, 108, 107), (149, 148, 107, 106), (150, 149, 106, 105), (151, 150, 105, 104), (152, 151, 104, 103), (153, 152, 103, 102), (154, 153, 102, 101), (155, 154, 101, 100), (156, 155, 100, 99), (157, 156, 99, 98), (158, 157, 98, 97), (159, 158, 97, 96), (128, 159, 96, 127), (31, 0, 192, 161), (30, 31, 161, 162), (29, 30, 162, 163), (28, 29, 163, 164), (27, 28, 164, 165), (26, 27, 165, 166), (25, 26, 166, 167), (24, 25, 167, 168), (23, 24, 168, 169), (22, 23, 169, 170), (21, 22, 170, 171), (20, 21, 171, 172), (19, 20, 172, 173), (18, 19, 173, 174), (17, 18, 174, 175), (16, 17, 175, 176), (15, 16, 176, 177), (14, 15, 177, 178), (13, 14, 178, 179), (12, 13, 179, 180), (11, 12, 180, 181), (10, 11, 181, 182), (9, 10, 182, 183), (8, 9, 183, 184), (7, 8, 184, 185), (6, 7, 185, 186), (5, 6, 186, 187), (4, 5, 187, 188), (3, 4, 188, 189), (2, 3, 189, 190), (1, 2, 190, 191), (0, 1, 191, 192), (160, 192, 191), (160, 191, 190), (160, 190, 189), (160, 189, 188), (160, 188, 187), (160, 187, 186), (160, 186, 185), (160, 185, 184), (160, 184, 183), (160, 183, 182), (160, 182, 181), (160, 181, 180), (160, 180, 179), (160, 179, 178), (160, 178, 177), (160, 177, 176), (160, 176, 175), (160, 175, 174), (160, 174, 173), (160, 173, 172), (160, 172, 171), (160, 171, 170), (160, 170, 169), (160, 169, 168), (160, 168, 167), (160, 167, 166), (160, 166, 165), (160, 165, 164), (160, 164, 163), (160, 163, 162), (160, 162, 161), (161, 192, 160), (193, 224, 225, 256), (224, 223, 226, 225), (223, 222, 227, 226), (222, 221, 228, 227), (221, 220, 229, 228), (220, 219, 230, 229), (219, 218, 231, 230), (218, 217, 232, 231), (217, 216, 233, 232), (216, 215, 234, 233), (215, 214, 235, 234), (214, 213, 236, 235), (213, 212, 237, 236), (212, 211, 238, 237), (211, 210, 239, 238), (210, 209, 240, 239), (209, 208, 241, 240), (208, 207, 242, 241), (207, 206, 243, 242), (206, 205, 244, 243), (205, 204, 245, 244), (204, 203, 246, 245), (203, 202, 247, 246), (202, 201, 248, 247), (201, 200, 249, 248), (200, 199, 250, 249), (199, 198, 251, 250), (198, 197, 252, 251), (197, 196, 253, 252), (196, 195, 254, 253), (195, 194, 255, 254), (194, 193, 256, 255), (288, 257, 320, 289), (287, 288, 289, 290), (286, 287, 290, 291), (285, 286, 291, 292), (284, 285, 292, 293), (283, 284, 293, 294), (282, 283, 294, 295), (281, 282, 295, 296), (280, 281, 296, 297), (279, 280, 297, 298), (278, 279, 298, 299), (277, 278, 299, 300), (276, 277, 300, 301), (275, 276, 301, 302), (274, 275, 302, 303), (273, 274, 303, 304), (272, 273, 304, 305), (271, 272, 305, 306), (270, 271, 306, 307), (269, 270, 307, 308), (268, 269, 308, 309), (267, 268, 309, 310), (266, 267, 310, 311), (265, 266, 311, 312), (264, 265, 312, 313), (263, 264, 313, 314), (262, 263, 314, 315), (261, 262, 315, 316), (260, 261, 316, 317), (259, 260, 317, 318), (258, 259, 318, 319), (257, 258, 319, 320), (255, 256, 321, 322), (254, 255, 322, 323), (253, 254, 323, 324), (252, 253, 324, 325), (251, 252, 325, 326), (250, 251, 326, 327), (249, 250, 327, 328), (248, 249, 328, 329), (247, 248, 329, 330), (246, 247, 330, 331), (245, 246, 331, 332), (244, 245, 332, 333), (243, 244, 333, 334), (242, 243, 334, 335), (241, 242, 335, 336), (240, 241, 336, 337), (239, 240, 337, 338), (238, 239, 338, 339), (237, 238, 339, 340), (236, 237, 340, 341), (235, 236, 341, 342), (234, 235, 342, 343), (233, 234, 343, 344), (232, 233, 344, 345), (231, 232, 345, 346), (230, 231, 346, 347), (229, 230, 347, 348), (228, 229, 348, 349), (227, 228, 349, 350), (226, 227, 350, 351), (225, 226, 351, 352), (256, 225, 352, 321), (322, 321, 320, 319), (323, 322, 319, 318), (324, 323, 318, 317), (325, 324, 317, 316), (326, 325, 316, 315), (327, 326, 315, 314), (328, 327, 314, 313), (329, 328, 313, 312), (330, 329, 312, 311), (331, 330, 311, 310), (332, 331, 310, 309), (333, 332, 309, 308), (334, 333, 308, 307), (335, 334, 307, 306), (336, 335, 306, 305), (337, 336, 305, 304), (338, 337, 304, 303), (339, 338, 303, 302), (340, 339, 302, 301), (341, 340, 301, 300), (342, 341, 300, 299), (343, 342, 299, 298), (344, 343, 298, 297), (345, 344, 297, 296), (346, 345, 296, 295), (347, 346, 295, 294), (348, 347, 294, 293), (349, 348, 293, 292), (350, 349, 292, 291), (351, 350, 291, 290), (352, 351, 290, 289), (321, 352, 289, 320), (224, 193, 385, 354), (223, 224, 354, 355), (222, 223, 355, 356), (221, 222, 356, 357), (220, 221, 357, 358), (219, 220, 358, 359), (218, 219, 359, 360), (217, 218, 360, 361), (216, 217, 361, 362), (215, 216, 362, 363), (214, 215, 363, 364), (213, 214, 364, 365), (212, 213, 365, 366), (211, 212, 366, 367), (210, 211, 367, 368), (209, 210, 368, 369), (208, 209, 369, 370), (207, 208, 370, 371), (206, 207, 371, 372), (205, 206, 372, 373), (204, 205, 373, 374), (203, 204, 374, 375), (202, 203, 375, 376), (201, 202, 376, 377), (200, 201, 377, 378), (199, 200, 378, 379), (198, 199, 379, 380), (197, 198, 380, 381), (196, 197, 381, 382), (195, 196, 382, 383), (194, 195, 383, 384), (193, 194, 384, 385), (353, 385, 384), (353, 384, 383), (353, 383, 382), (353, 382, 381), (353, 381, 380), (353, 380, 379), (353, 379, 378), (353, 378, 377), (353, 377, 376), (353, 376, 375), (353, 375, 374), (353, 374, 373), (353, 373, 372), (353, 372, 371), (353, 371, 370), (353, 370, 369), (353, 369, 368), (353, 368, 367), (353, 367, 366), (353, 366, 365), (353, 365, 364), (353, 364, 363), (353, 363, 362), (353, 362, 361), (353, 361, 360), (353, 360, 359), (353, 359, 358), (353, 358, 357), (353, 357, 356), (353, 356, 355), (353, 355, 354), (354, 385, 353), (386, 417, 418, 449), (417, 416, 419, 418), (416, 415, 420, 419), (415, 414, 421, 420), (414, 413, 422, 421), (413, 412, 423, 422), (412, 411, 424, 423), (411, 410, 425, 424), (410, 409, 426, 425), (409, 408, 427, 426), (408, 407, 428, 427), (407, 406, 429, 428), (406, 405, 430, 429), (405, 404, 431, 430), (404, 403, 432, 431), (403, 402, 433, 432), (402, 401, 434, 433), (401, 400, 435, 434), (400, 399, 436, 435), (399, 398, 437, 436), (398, 397, 438, 437), (397, 396, 439, 438), (396, 395, 440, 439), (395, 394, 441, 440), (394, 393, 442, 441), (393, 392, 443, 442), (392, 391, 444, 443), (391, 390, 445, 444), (390, 389, 446, 445), (389, 388, 447, 446), (388, 387, 448, 447), (387, 386, 449, 448), (481, 450, 513, 482), (480, 481, 482, 483), (479, 480, 483, 484), (478, 479, 484, 485), (477, 478, 485, 486), (476, 477, 486, 487), (475, 476, 487, 488), (474, 475, 488, 489), (473, 474, 489, 490), (472, 473, 490, 491), (471, 472, 491, 492), (470, 471, 492, 493), (469, 470, 493, 494), (468, 469, 494, 495), (467, 468, 495, 496), (466, 467, 496, 497), (465, 466, 497, 498), (464, 465, 498, 499), (463, 464, 499, 500), (462, 463, 500, 501), (461, 462, 501, 502), (460, 461, 502, 503), (459, 460, 503, 504), (458, 459, 504, 505), (457, 458, 505, 506), (456, 457, 506, 507), (455, 456, 507, 508), (454, 455, 508, 509), (453, 454, 509, 510), (452, 453, 510, 511), (451, 452, 511, 512), (450, 451, 512, 513), (448, 449, 514, 515), (447, 448, 515, 516), (446, 447, 516, 517), (445, 446, 517, 518), (444, 445, 518, 519), (443, 444, 519, 520), (442, 443, 520, 521), (441, 442, 521, 522), (440, 441, 522, 523), (439, 440, 523, 524), (438, 439, 524, 525), (437, 438, 525, 526), (436, 437, 526, 527), (435, 436, 527, 528), (434, 435, 528, 529), (433, 434, 529, 530), (432, 433, 530, 531), (431, 432, 531, 532), (430, 431, 532, 533), (429, 430, 533, 534), (428, 429, 534, 535), (427, 428, 535, 536), (426, 427, 536, 537), (425, 426, 537, 538), (424, 425, 538, 539), (423, 424, 539, 540), (422, 423, 540, 541), (421, 422, 541, 542), (420, 421, 542, 543), (419, 420, 543, 544), (418, 419, 544, 545), (449, 418, 545, 514), (515, 514, 513, 512), (516, 515, 512, 511), (517, 516, 511, 510), (518, 517, 510, 509), (519, 518, 509, 508), (520, 519, 508, 507), (521, 520, 507, 506), (522, 521, 506, 505), (523, 522, 505, 504), (524, 523, 504, 503), (525, 524, 503, 502), (526, 525, 502, 501), (527, 526, 501, 500), (528, 527, 500, 499), (529, 528, 499, 498), (530, 529, 498, 497), (531, 530, 497, 496), (532, 531, 496, 495), (533, 532, 495, 494), (534, 533, 494, 493), (535, 534, 493, 492), (536, 535, 492, 491), (537, 536, 491, 490), (538, 537, 490, 489), (539, 538, 489, 488), (540, 539, 488, 487), (541, 540, 487, 486), (542, 541, 486, 485), (543, 542, 485, 484), (544, 543, 484, 483), (545, 544, 483, 482), (514, 545, 482, 513), (417, 386, 578, 547), (416, 417, 547, 548), (415, 416, 548, 549), (414, 415, 549, 550), (413, 414, 550, 551), (412, 413, 551, 552), (411, 412, 552, 553), (410, 411, 553, 554), (409, 410, 554, 555), (408, 409, 555, 556), (407, 408, 556, 557), (406, 407, 557, 558), (405, 406, 558, 559), (404, 405, 559, 560), (403, 404, 560, 561), (402, 403, 561, 562), (401, 402, 562, 563), (400, 401, 563, 564), (399, 400, 564, 565), (398, 399, 565, 566), (397, 398, 566, 567), (396, 397, 567, 568), (395, 396, 568, 569), (394, 395, 569, 570), (393, 394, 570, 571), (392, 393, 571, 572), (391, 392, 572, 573), (390, 391, 573, 574), (389, 390, 574, 575), (388, 389, 575, 576), (387, 388, 576, 577), (386, 387, 577, 578), (546, 578, 577), (546, 577, 576), (546, 576, 575), (546, 575, 574), (546, 574, 573), (546, 573, 572), (546, 572, 571), (546, 571, 570), (546, 570, 569), (546, 569, 568), (546, 568, 567), (546, 567, 566), (546, 566, 565), (546, 565, 564), (546, 564, 563), (546, 563, 562), (546, 562, 561), (546, 561, 560), (546, 560, 559), (546, 559, 558), (546, 558, 557), (546, 557, 556), (546, 556, 555), (546, 555, 554), (546, 554, 553), (546, 553, 552), (546, 552, 551), (546, 551, 550), (546, 550, 549), (546, 549, 548), (546, 548, 547), (547, 578, 546), (579, 610, 611, 642), (610, 609, 612, 611), (609, 608, 613, 612), (608, 607, 614, 613), (607, 606, 615, 614), (606, 605, 616, 615), (605, 604, 617, 616), (604, 603, 618, 617), (603, 602, 619, 618), (602, 601, 620, 619), (601, 600, 621, 620), (600, 599, 622, 621), (599, 598, 623, 622), (598, 597, 624, 623), (597, 596, 625, 624), (596, 595, 626, 625), (595, 594, 627, 626), (594, 593, 628, 627), (593, 592, 629, 628), (592, 591, 630, 629), (591, 590, 631, 630), (590, 589, 632, 631), (589, 588, 633, 632), (588, 587, 634, 633), (587, 586, 635, 634), (586, 585, 636, 635), (585, 584, 637, 636), (584, 583, 638, 637), (583, 582, 639, 638), (582, 581, 640, 639), (581, 580, 641, 640), (580, 579, 642, 641), (674, 643, 706, 675), (673, 674, 675, 676), (672, 673, 676, 677), (671, 672, 677, 678), (670, 671, 678, 679), (669, 670, 679, 680), (668, 669, 680, 681), (667, 668, 681, 682), (666, 667, 682, 683), (665, 666, 683, 684), (664, 665, 684, 685), (663, 664, 685, 686), (662, 663, 686, 687), (661, 662, 687, 688), (660, 661, 688, 689), (659, 660, 689, 690), (658, 659, 690, 691), (657, 658, 691, 692), (656, 657, 692, 886, 693), (655, 656, 693, 694), (654, 655, 694, 695), (653, 654, 695, 696), (652, 653, 696, 697), (651, 652, 697, 698), (650, 651, 698, 699), (649, 650, 699, 700), (648, 649, 700, 701), (647, 648, 701, 702), (646, 647, 702, 703), (645, 646, 703, 704), (644, 645, 704, 705), (643, 644, 705, 706), (641, 642, 707, 708), (640, 641, 708, 709), (639, 640, 709, 710), (638, 639, 710, 711), (637, 638, 711, 712), (636, 637, 712, 713), (635, 636, 713, 714), (634, 635, 714, 715), (633, 634, 715, 716), (632, 633, 716, 717), (631, 632, 717, 718), (630, 631, 718, 719), (629, 630, 719, 720), (628, 629, 720, 721), (627, 628, 721, 722), (626, 627, 722, 723), (625, 626, 723, 724), (624, 625, 724, 725), (623, 624, 725, 726), (622, 623, 726, 727), (621, 622, 727, 728), (620, 621, 728, 729), (619, 620, 729, 730), (618, 619, 730, 731), (617, 618, 731, 732), (616, 617, 732, 733), (615, 616, 733, 734), (614, 615, 734, 735), (613, 614, 735, 736), (612, 613, 736, 737), (611, 612, 737, 738), (642, 611, 738, 707), (708, 707, 706, 705), (709, 708, 705, 704), (710, 709, 704, 703), (711, 710, 703, 702), (712, 711, 702, 701), (713, 712, 701, 700), (714, 713, 700, 699), (715, 714, 699, 698), (716, 715, 698, 697), (717, 716, 697, 696), (718, 717, 696, 695), (719, 718, 695, 694), (720, 719, 694, 693), (721, 720, 693, 886, 692), (722, 721, 692, 691), (723, 722, 691, 690), (724, 723, 690, 689), (725, 724, 689, 688), (726, 725, 688, 687), (727, 726, 687, 686), (728, 727, 686, 685), (729, 728, 685, 684), (730, 729, 684, 683), (731, 730, 683, 682), (732, 731, 682, 681), (733, 732, 681, 680), (734, 733, 680, 679), (735, 734, 679, 678), (736, 735, 678, 677), (737, 736, 677, 676), (738, 737, 676, 675), (707, 738, 675, 706), (610, 579, 771, 740), (609, 610, 740, 741), (608, 609, 741, 742), (607, 608, 742, 743), (606, 607, 743, 744), (605, 606, 744, 745), (604, 605, 745, 746), (603, 604, 746, 747), (602, 603, 747, 748), (601, 602, 748, 749), (600, 601, 749, 750), (599, 600, 750, 751), (598, 599, 751, 752), (597, 598, 752, 753), (596, 597, 753, 754), (595, 596, 754, 755), (594, 595, 755, 756), (593, 594, 756, 757), (592, 593, 757, 758), (591, 592, 758, 759), (590, 591, 759, 760), (589, 590, 760, 761), (588, 589, 761, 762), (587, 588, 762, 763), (586, 587, 763, 764), (585, 586, 764, 765), (584, 585, 765, 766), (583, 584, 766, 767), (582, 583, 767, 768), (581, 582, 768, 769), (580, 581, 769, 770), (579, 580, 770, 771), (739, 771, 770), (739, 770, 769), (739, 769, 768), (739, 768, 767), (739, 767, 766), (739, 766, 765), (739, 765, 764), (739, 764, 763), (739, 763, 762), (739, 762, 761), (739, 761, 760), (739, 760, 759), (739, 759, 758), (739, 758, 757), (739, 757, 756), (739, 756, 755), (739, 755, 754), (739, 754, 753), (739, 753, 752), (739, 752, 751), (739, 751, 750), (739, 750, 749), (739, 749, 748), (739, 748, 747), (739, 747, 746), (739, 746, 745), (739, 745, 744), (739, 744, 743), (739, 743, 742), (739, 742, 741), (739, 741, 740), (740, 771, 739), (786, 790, 788, 901), (785, 900, 787, 789), (850, 849, 783, 792), (780, 795, 784, 791), (792, 793, 797, 796), (793, 794, 798, 797), (794, 795, 799, 798), (825, 850, 792, 796), (779, 799, 795, 780), (881, 880, 804, 805), (880, 882, 806, 804), (882, 883, 807, 806), (879, 826, 800, 888, 876), (874, 878, 890, 803, 778), (779, 780, 808, 809), (809, 808, 810), (809, 810, 812, 811), (811, 812, 814, 813), (777, 884, 874, 778, 816, 817), (813, 814, 815, 816), (815, 817, 816), (847, 846, 818), (820, 819, 847, 818), (776, 885, 879, 826, 818, 846), (822, 821, 819, 820), (823, 824, 821, 822), (823, 848, 824), (825, 850, 848, 823), (789, 791, 785), (791, 789, 774), (774, 827, 853), (808, 780, 791), (810, 808, 791), (812, 810, 791), (814, 812, 791), (815, 814, 791), (817, 815, 791), (777, 817, 791), (858, 777, 791), (773, 777, 858), (854, 791, 774), (828, 791, 854), (858, 791, 828), (858, 828, 829), (857, 858, 829), (773, 858, 832), (853, 854, 774), (857, 829, 830), (856, 857, 830), (773, 832, 833), (856, 830, 855), (831, 856, 855), (773, 833, 834), (835, 773, 834), (859, 852, 836), (852, 837, 836), (841, 840, 862), (840, 842, 862), (852, 838, 837), (840, 839, 842), (839, 843, 842), (845, 861, 851), (852, 863, 838), (839, 863, 843), (863, 844, 843), (863, 849, 844), (844, 849, 861), (861, 849, 851), (852, 776, 863), (863, 776, 849), (776, 846, 849), (846, 847, 849), (847, 819, 849), (819, 821, 849), (821, 824, 849), (824, 848, 849), (848, 850, 849), (790, 851, 849), (786, 790, 849), (835, 834, 836, 859), (773, 835, 859, 852), (853, 827, 860, 845), (854, 853, 845, 861), (828, 854, 861, 844), (829, 828, 844, 843), (830, 829, 843, 842), (855, 830, 842, 862), (831, 855, 862, 841), (856, 831, 841, 840), (857, 856, 840, 839), (858, 857, 839, 863), (832, 858, 863, 838), (833, 832, 838, 837), (834, 833, 837, 836), (905, 901, 788, 902), (904, 903, 787, 900), (902, 788, 891, 787, 903), (775, 791, 784, 782, 897), (783, 793, 792), (783, 784, 794, 793), (784, 795, 794), (781, 782, 784, 783), (772, 896, 781, 783, 849), (772, 849, 786, 899), (775, 898, 785, 791), (777, 773, 852), (807, 777, 852), (806, 807, 852), (804, 806, 852), (805, 804, 852), (776, 805, 852), (797, 864, 796), (865, 801, 800), (798, 866, 864, 797), (866, 867, 865, 864), (867, 802, 801, 865), (802, 867, 803), (866, 798, 799), (895, 893, 787, 891), (790, 869, 894, 788), (868, 789, 787, 893), (851, 871, 869, 790), (871, 870, 868, 892, 869), (870, 774, 789, 868), (870, 871, 860, 827), (774, 870, 827), (871, 851, 860), (872, 826, 825), (796, 872, 825), (872, 800, 826), (873, 779, 778), (803, 873, 778), (873, 799, 779), (872, 864, 865), (800, 872, 865), (872, 796, 864), (873, 867, 866), (799, 873, 866), (873, 803, 867), (884, 883, 878, 874), (885, 879, 876, 881), (889, 890, 878, 877), (887, 889, 877, 875), (888, 887, 875, 876), (776, 885, 881, 805), (777, 807, 883, 884), (877, 878, 883, 882), (875, 877, 882, 880), (876, 875, 880, 881), (800, 801, 887, 888), (801, 802, 889, 887), (802, 803, 890, 889), (894, 895, 891, 788), (869, 892, 895, 894), (892, 868, 893, 895), (781, 902, 903, 782), (898, 904, 900, 785), (775, 897, 904, 898), (897, 782, 903, 904), (896, 905, 902, 781), (772, 899, 905, 896), (899, 786, 901, 905)])
me_car.polygons.foreach_set('use_smooth', [1, 1, 1, 1, 1, 1, 1, 1, 1, 1, 1, 1, 1, 1, 1, 1, 1, 1, 1, 1, 1, 1, 1, 1, 1, 1, 1, 1, 1, 1, 1, 1, 1, 1, 1, 1, 1, 1, 1, 1, 1, 1, 1, 1, 1, 1, 1, 1, 1, 1, 1, 1, 1, 1, 1, 1, 1, 1, 1, 1, 1, 1, 1, 1, 1, 1, 1, 1, 1, 1, 1, 1, 1, 1, 1, 1, 1, 1, 1, 1, 1, 1, 1, 1, 1, 1, 1, 1, 1, 1, 1, 1, 1, 1, 1, 1, 1, 1, 1, 1, 1, 1, 1, 1, 1, 1, 1, 1, 1, 1, 1, 1, 1, 1, 1, 1, 1, 1, 1, 1, 1, 1, 1, 1, 1, 1, 1, 1, 1, 1, 1, 1, 1, 1, 1, 1, 1, 1, 1, 1, 1, 1, 1, 1, 1, 1, 1, 1, 1, 1, 1, 1, 1, 1, 1, 1, 1, 1, 1, 1, 1, 1, 1, 1, 1, 1, 1, 1, 1, 1, 1, 1, 1, 1, 1, 1, 1, 1, 1, 1, 1, 1, 1, 1, 1, 1, 1, 1, 1, 1, 1, 1, 1, 1, 1, 1, 1, 1, 1, 1, 1, 1, 1, 1, 1, 1, 1, 1, 1, 1, 1, 1, 1, 1, 1, 1, 1, 1, 1, 1, 1, 1, 1, 1, 1, 1, 1, 1, 1, 1, 1, 1, 1, 1, 1, 1, 1, 1, 1, 1, 1, 1, 1, 1, 1, 1, 1, 1, 1, 1, 1, 1, 1, 1, 1, 1, 1, 1, 1, 1, 1, 1, 1, 1, 1, 1, 1, 1, 1, 1, 1, 1, 1, 1, 1, 1, 1, 1, 1, 1, 1, 1, 1, 1, 1, 1, 1, 1, 1, 1, 1, 1, 1, 1, 1, 1, 1, 1, 1, 1, 1, 1, 1, 1, 1, 1, 1, 1, 1, 1, 1, 1, 1, 1, 1, 1, 1, 1, 1, 1, 1, 1, 1, 1, 1, 1, 1, 1, 1, 1, 1, 1, 1, 1, 1, 1, 1, 1, 1, 1, 1, 1, 1, 1, 1, 1, 1, 1, 1, 1, 1, 1, 1, 1, 1, 1, 1, 1, 1, 1, 1, 1, 1, 1, 1, 1, 1, 1, 1, 1, 1, 1, 1, 1, 1, 1, 1, 1, 1, 1, 1, 1, 1, 1, 1, 1, 1, 1, 1, 1, 1, 1, 1, 1, 1, 1, 1, 1, 1, 1, 1, 1, 1, 1, 1, 1, 1, 1, 1, 1, 1, 1, 1, 1, 1, 1, 1, 1, 1, 1, 1, 1, 1, 1, 1, 1, 1, 1, 1, 1, 1, 1, 1, 1, 1, 1, 1, 1, 1, 1, 1, 1, 1, 1, 1, 1, 1, 1, 1, 1, 1, 1, 1, 1, 1, 1, 1, 1, 1, 1, 1, 1, 1, 1, 1, 1, 1, 1, 1, 1, 1, 1, 1, 1, 1, 1, 1, 1, 1, 1, 1, 1, 1, 1, 1, 1, 1, 1, 1, 1, 1, 1, 1, 1, 1, 1, 1, 1, 1, 1, 1, 1, 1, 1, 1, 1, 1, 1, 1, 1, 1, 1, 1, 1, 1, 1, 1, 1, 1, 1, 1, 1, 1, 1, 1, 1, 1, 1, 1, 1, 1, 1, 1, 1, 1, 1, 1, 1, 1, 1, 1, 1, 1, 1, 1, 1, 1, 1, 1, 1, 1, 1, 1, 1, 1, 1, 1, 1, 1, 1, 1, 1, 1, 1, 1, 1, 1, 1, 1, 1, 1, 1, 1, 1, 1, 1, 1, 1, 1, 1, 1, 1, 1, 1, 1, 1, 1, 1, 1, 1, 1, 1, 1, 1, 1, 1, 1, 1, 1, 1, 1, 1, 1, 1, 1, 1, 1, 1, 1, 1, 1, 1, 1, 1, 1, 1, 1, 1, 1, 1, 1, 1, 1, 1, 1, 1, 1, 1, 1, 1, 1, 1, 1, 1, 1, 1, 1, 1, 1, 1, 1, 1, 1, 1, 1, 1, 1, 1, 1, 1, 1, 1, 1, 1, 1, 1, 1, 1, 1, 1, 1, 1, 1, 1, 1, 1, 1, 1, 1, 1, 1, 1, 1, 1, 1, 1, 1, 1, 1, 1, 1, 1, 1, 1, 1, 1, 1, 1, 1, 1, 1, 1, 1, 1, 1, 1, 1, 1, 1, 1, 1, 1, 1, 1, 1, 1, 1, 1, 1, 1, 1, 1, 1, 1, 1, 1, 1, 1, 1, 1, 1, 1, 1, 1, 1, 1, 1, 1, 1, 1, 1, 1, 1, 1, 1, 1, 1, 1, 1, 1, 1, 1, 1, 1, 1, 1, 1, 1, 1, 1, 1, 1, 1, 1, 1, 1, 1, 1, 1, 1, 1, 1, 1, 1, 1, 1, 1, 1, 0, 0, 0, 0, 0, 0, 0, 0, 0, 0, 0, 0, 0, 0, 0, 0, 0, 0, 0, 0, 0, 0, 0, 0, 0, 0, 0, 0, 0, 0, 0, 0, 0, 0, 0, 0, 0, 0, 0, 0, 0, 0, 0, 0, 0, 0, 0, 0, 0, 0, 0, 0, 0, 0, 0, 0, 0, 0, 0, 0, 0, 0, 0, 0, 0, 0, 0, 0, 0, 0, 0, 0, 0, 0, 0, 0, 0, 0, 0, 0, 0, 0, 0, 0, 0, 0, 0, 0, 0, 0, 0, 0, 0, 0, 0, 0, 0, 0, 0, 0, 0, 0, 0, 0, 0, 0, 0, 0, 0, 0, 0, 0, 0, 0, 0, 0, 0, 0, 0, 0, 0, 0, 0, 0, 0, 0, 0, 0, 0, 0, 0, 0, 0, 0, 0, 0, 0, 0, 0, 0, 0, 0, 0, 0, 0, 0, 0, 0, 0, 0, 0, 0, 0, 0, 0, 0, 0, 0, 0, 0, 0, 0])
me_car.polygons.foreach_set('material_index', [2, 2, 2, 2, 2, 2, 2, 2, 2, 2, 2, 2, 2, 2, 2, 2, 2, 2, 2, 2, 2, 2, 2, 2, 2, 2, 2, 2, 2, 2, 2, 2, 5, 5, 5, 5, 5, 5, 5, 5, 5, 5, 5, 5, 5, 5, 5, 5, 5, 5, 5, 5, 5, 5, 5, 5, 5, 5, 5, 5, 5, 5, 5, 5, 5, 5, 5, 5, 5, 5, 5, 5, 5, 5, 5, 5, 5, 5, 5, 5, 5, 5, 5, 5, 5, 5, 5, 5, 5, 5, 5, 5, 5, 5, 5, 5, 5, 5, 5, 5, 5, 5, 5, 5, 5, 5, 5, 5, 5, 5, 5, 5, 5, 5, 5, 5, 5, 5, 5, 5, 5, 5, 5, 5, 5, 5, 5, 5, 2, 2, 2, 2, 2, 2, 2, 2, 2, 2, 2, 2, 2, 2, 2, 2, 2, 2, 2, 2, 2, 2, 2, 2, 2, 2, 2, 2, 2, 2, 2, 2, 2, 2, 2, 2, 2, 2, 2, 2, 2, 2, 2, 2, 2, 2, 2, 2, 2, 2, 2, 2, 2, 2, 2, 2, 2, 2, 2, 2, 2, 2, 2, 2, 2, 2, 2, 2, 2, 2, 2, 2, 2, 2, 2, 2, 2, 2, 2, 2, 2, 2, 2, 2, 2, 2, 2, 2, 2, 2, 2, 2, 2, 2, 2, 2, 5, 5, 5, 5, 5, 5, 5, 5, 5, 5, 5, 5, 5, 5, 5, 5, 5, 5, 5, 5, 5, 5, 5, 5, 5, 5, 5, 5, 5, 5, 5, 5, 5, 5, 5, 5, 5, 5, 5, 5, 5, 5, 5, 5, 5, 5, 5, 5, 5, 5, 5, 5, 5, 5, 5, 5, 5, 5, 5, 5, 5, 5, 5, 5, 5, 5, 5, 5, 5, 5, 5, 5, 5, 5, 5, 5, 5, 5, 5, 5, 5, 5, 5, 5, 5, 5, 5, 5, 5, 5, 5, 5, 5, 5, 5, 5, 2, 2, 2, 2, 2, 2, 2, 2, 2, 2, 2, 2, 2, 2, 2, 2, 2, 2, 2, 2, 2, 2, 2, 2, 2, 2, 2, 2, 2, 2, 2, 2, 2, 2, 2, 2, 2, 2, 2, 2, 2, 2, 2, 2, 2, 2, 2, 2, 2, 2, 2, 2, 2, 2, 2, 2, 2, 2, 2, 2, 2, 2, 2, 2, 2, 2, 2, 2, 2, 2, 2, 2, 2, 2, 2, 2, 2, 2, 2, 2, 2, 2, 2, 2, 2, 2, 2, 2, 2, 2, 2, 2, 2, 2, 2, 2, 5, 5, 5, 5, 5, 5, 5, 5, 5, 5, 5, 5, 5, 5, 5, 5, 5, 5, 5, 5, 5, 5, 5, 5, 5, 5, 5, 5, 5, 5, 5, 5, 5, 5, 5, 5, 5, 5, 5, 5, 5, 5, 5, 5, 5, 5, 5, 5, 5, 5, 5, 5, 5, 5, 5, 5, 5, 5, 5, 5, 5, 5, 5, 5, 5, 5, 5, 5, 5, 5, 5, 5, 5, 5, 5, 5, 5, 5, 5, 5, 5, 5, 5, 5, 5, 5, 5, 5, 5, 5, 5, 5, 5, 5, 5, 5, 2, 2, 2, 2, 2, 2, 2, 2, 2, 2, 2, 2, 2, 2, 2, 2, 2, 2, 2, 2, 2, 2, 2, 2, 2, 2, 2, 2, 2, 2, 2, 2, 2, 2, 2, 2, 2, 2, 2, 2, 2, 2, 2, 2, 2, 2, 2, 2, 2, 2, 2, 2, 2, 2, 2, 2, 2, 2, 2, 2, 2, 2, 2, 2, 2, 2, 2, 2, 2, 2, 2, 2, 2, 2, 2, 2, 2, 2, 2, 2, 2, 2, 2, 2, 2, 2, 2, 2, 2, 2, 2, 2, 2, 2, 2, 2, 5, 5, 5, 5, 5, 5, 5, 5, 5, 5, 5, 5, 5, 5, 5, 5, 5, 5, 5, 5, 5, 5, 5, 5, 5, 5, 5, 5, 5, 5, 5, 5, 5, 5, 5, 5, 5, 5, 5, 5, 5, 5, 5, 5, 5, 5, 5, 5, 5, 5, 5, 5, 5, 5, 5, 5, 5, 5, 5, 5, 5, 5, 5, 5, 5, 5, 5, 5, 5, 5, 5, 5, 5, 5, 5, 5, 5, 5, 5, 5, 5, 5, 5, 5, 5, 5, 5, 5, 5, 5, 5, 5, 5, 5, 5, 5, 2, 2, 2, 2, 2, 2, 2, 2, 2, 2, 2, 2, 2, 2, 2, 2, 2, 2, 2, 2, 2, 2, 2, 2, 2, 2, 2, 2, 2, 2, 2, 2, 2, 2, 2, 2, 2, 2, 2, 2, 2, 2, 2, 2, 2, 2, 2, 2, 2, 2, 2, 2, 2, 2, 2, 2, 2, 2, 2, 2, 2, 2, 2, 2, 0, 0, 0, 0, 1, 1, 1, 0, 0, 0, 0, 0, 0, 0, 0, 1, 1, 0, 0, 1, 0, 0, 1, 0, 0, 1, 1, 0, 0, 0, 0, 0, 0, 0, 0, 0, 0, 0, 0, 0, 0, 0, 0, 0, 0, 0, 0, 0, 0, 0, 0, 0, 0, 0, 0, 0, 0, 0, 0, 0, 0, 0, 0, 0, 0, 0, 0, 0, 0, 0, 0, 0, 0, 0, 0, 0, 0, 0, 0, 4, 4, 4, 4, 4, 4, 4, 4, 4, 4, 4, 4, 4, 4, 4, 0, 0, 0, 0, 0, 0, 0, 0, 0, 0, 0, 0, 0, 0, 0, 0, 0, 0, 0, 0, 0, 0, 0, 0, 4, 0, 0, 4, 2, 4, 4, 4, 4, 0, 0, 0, 0, 0, 0, 0, 0, 0, 0, 0, 0, 0, 0, 1, 1, 1, 0, 0, 1, 1, 1, 0, 0, 0, 4, 4, 4, 0, 0, 3, 3, 3, 3, 0])
me_car.materials.append(mat_maincolour1)
me_car.materials.append(mat_interior)
me_car.materials.append(mat_metalicbodywork)
me_car.materials.append(mat_frontlights)
me_car.materials.append(mat_frame)
me_car.materials.append(mat_tire)
me_car.use_remesh_preserve_volume = False
me_car.use_remesh_preserve_attributes = False
me_car.use_mirror_vertex_groups = False
me_car.update()
me_sphere = bpy.data.meshes.new('Sphere')
me_sphere.from_pydata([(-1.333e-06, 1.25e-06, 31.62), (-22.88, 16.62, 14.14), (8.74, 26.9, 14.14), (28.28, 4.856e-07, 14.14), (-8.74, 26.9, -14.14), (22.88, 16.62, -14.14), (-28.28, -7.508e-07, -14.14), (1.432e-06, -1.515e-06, -31.62), (-13.45, 9.772, 26.9), (5.137, 15.81, 26.9), (-8.313, 25.58, 16.63), (-26.9, 5.941e-07, 16.63), (16.63, 1.043e-06, 26.9), (21.76, 15.81, 16.63), (-30.08, 9.772, -1.941e-06), (-18.59, 25.58, -2.13e-06), (4.973e-08, 31.62, -1.581e-06), (18.59, 25.58, -5.047e-07), (30.08, 9.772, 6.886e-07), (-21.76, 15.81, -16.63), (8.313, 25.58, -16.63), (26.9, -8.593e-07, -16.63), (-16.63, -1.308e-06, -26.9), (-5.137, 15.81, -26.9), (13.45, 9.772, -26.9), (-24.33, 17.68, -2.035e-06), (-20.73, 21.1, 7.071), (-21.46, 21.63, -2.082e-06), (-19.66, 23.34, 3.536), (-22.53, 19.39, 3.536), (-22.9, 19.65, -2.059e-06), (-20.02, 23.61, -2.106e-06), (-20.2, 22.22, 5.303), (-19.12, 24.46, 1.768), (-21.63, 20.25, 5.303), (-23.43, 18.53, 1.768), (-20.56, 22.49, 1.768), (-21.1, 21.37, 3.536), (-22.0, 20.51, 1.768), (-22.18, 20.64, -2.071e-06), (-20.74, 22.62, -2.094e-06), (-19.93, 22.78, 4.419), (-19.39, 23.9, 2.652), (-22.08, 19.82, 4.419), (-22.98, 18.96, 2.652), (-21.01, 22.06, 0.8839), (-20.11, 22.92, 2.652), (-21.82, 20.38, 3.536), (-20.38, 22.36, 3.536), (-21.73, 21.07, 0.8839), (-22.26, 19.95, 2.652), (-20.29, 23.05, 0.8839), (-19.57, 24.04, 0.8839), (-19.84, 23.48, 1.768), (-20.83, 21.93, 2.652), (-21.55, 20.94, 2.652), (-21.28, 21.5, 1.768), (-23.16, 19.09, 0.8839), (-22.45, 20.08, 0.8839), (-22.71, 19.52, 1.768), (-21.37, 20.81, 4.419), (-20.65, 21.8, 4.419), (-20.92, 21.24, 5.303), (-6.725, 4.886, 29.26), (-18.17, 13.2, 20.52), (2.569, 7.906, 29.26), (6.939, 21.36, 20.52), (0.2137, 26.24, 15.38), (-15.6, 21.1, 15.38), (-24.89, 8.312, 15.38), (-29.18, 4.886, -7.071), (-26.48, 13.2, 7.071), (-13.66, 26.24, -7.071), (4.37, 29.26, 7.071), (-4.37, 29.26, -7.071), (13.66, 26.24, 7.071), (20.73, 21.1, -7.071), (-25.02, 7.906, -15.38), (-15.25, 21.36, -15.38), (-0.2137, 26.24, -15.38), (15.6, 21.1, -15.38), (-22.45, -1.03e-06, -20.52), (-8.313, -1.412e-06, -29.26), (-6.939, 21.36, -20.52), (-2.569, 7.906, -29.26), (18.17, 13.2, -20.52), (6.725, 4.886, -29.26), (-10.88, 17.68, 21.76), (-4.156, 12.79, 26.9), (-1.588, 20.7, 21.76), (-20.17, 4.886, 21.76), (-28.49, 4.886, 8.313), (-4.156, 28.6, 8.313), (-13.45, 25.58, 8.313), (-9.294, 28.6, -1.855e-06), (-25.92, 12.79, -8.313), (-20.17, 20.7, -8.313), (4.156, 28.6, -8.313), (9.294, 28.6, -1.043e-06), (13.45, 25.58, -8.313), (-13.45, 15.81, -21.76), (-19.19, 7.906, -21.76), (-10.88, 7.906, -26.9), (10.88, 17.68, -21.76), (1.588, 20.7, -21.76), (4.156, 12.79, -26.9), (-19.08, 24.81, 0.4419)], [], [(9, 13, 12), (3, 12, 13), (18, 3, 13), (13, 17, 18), (21, 18, 5), (30, 25, 19), (26, 32, 10), (25, 35, 1), (34, 26, 1), (31, 40, 19), (40, 27, 19), (27, 39, 19), (39, 30, 19), (32, 41, 10), (41, 28, 10), (28, 42, 10), (42, 33, 10), (51, 36, 45), (45, 40, 51), (31, 51, 40), (40, 45, 27), (51, 31, 52), (52, 53, 51), (36, 51, 53), (53, 52, 33), (42, 28, 46), (46, 53, 42), (33, 42, 53), (53, 46, 36), (54, 36, 46), (46, 48, 54), (37, 54, 48), (48, 46, 28), (54, 37, 55), (55, 56, 54), (36, 54, 56), (56, 55, 38), (49, 27, 45), (45, 56, 49), (38, 49, 56), (56, 45, 36), (50, 38, 55), (55, 47, 50), (29, 50, 47), (47, 55, 37), (30, 57, 25), (57, 35, 25), (57, 30, 58), (58, 59, 57), (35, 57, 59), (59, 58, 38), (50, 29, 44), (44, 59, 50), (38, 50, 59), (59, 44, 35), (49, 38, 58), (58, 39, 49), (27, 49, 39), (39, 58, 30), (60, 34, 43), (43, 47, 60), (37, 60, 47), (47, 43, 29), (60, 37, 61), (61, 62, 60), (34, 60, 62), (62, 61, 32), (34, 62, 26), (62, 32, 26), (41, 32, 61), (61, 48, 41), (28, 41, 48), (48, 61, 37), (35, 44, 1), (44, 29, 1), (29, 43, 1), (43, 34, 1), (68, 10, 87), (87, 64, 68), (1, 68, 64), (64, 87, 8), (88, 8, 87), (87, 89, 88), (9, 88, 89), (89, 87, 10), (67, 2, 66), (66, 89, 67), (10, 67, 89), (89, 66, 9), (88, 9, 65), (65, 63, 88), (8, 88, 63), (65, 0, 63), (90, 11, 69), (69, 64, 90), (8, 90, 64), (64, 69, 1), (9, 66, 13), (66, 2, 13), (0, 65, 12), (65, 9, 12), (91, 14, 71), (71, 69, 91), (11, 91, 69), (69, 71, 1), (92, 16, 73), (73, 67, 92), (10, 92, 67), (67, 73, 2), (92, 10, 93), (93, 94, 92), (16, 92, 94), (94, 93, 15), (72, 4, 74), (74, 94, 72), (15, 72, 94), (94, 74, 16), (17, 76, 18), (76, 5, 18), (2, 75, 13), (75, 17, 13), (77, 19, 95), (95, 70, 77), (6, 77, 70), (70, 95, 14), (78, 4, 72), (72, 96, 78), (19, 78, 96), (96, 72, 15), (79, 20, 97), (97, 74, 79), (4, 79, 74), (74, 97, 16), (98, 16, 97), (97, 99, 98), (17, 98, 99), (99, 97, 20), (80, 5, 76), (76, 99, 80), (20, 80, 99), (99, 76, 17), (98, 17, 75), (75, 73, 98), (16, 98, 73), (73, 75, 2), (100, 23, 83), (83, 78, 100), (19, 100, 78), (78, 83, 4), (100, 19, 101), (101, 102, 100), (23, 100, 102), (102, 101, 22), (82, 7, 84), (84, 102, 82), (22, 82, 102), (102, 84, 23), (81, 22, 101), (101, 77, 81), (6, 81, 77), (77, 101, 19), (103, 24, 85), (85, 80, 103), (20, 103, 80), (80, 85, 5), (103, 20, 104), (104, 105, 103), (24, 103, 105), (105, 104, 23), (84, 7, 86), (86, 105, 84), (23, 84, 105), (105, 86, 24), (83, 23, 104), (104, 79, 83), (4, 83, 79), (79, 104, 20), (5, 85, 21), (85, 24, 21), (14, 95, 25), (95, 19, 25), (1, 71, 25), (71, 14, 25), (10, 68, 26), (68, 1, 26), (19, 96, 31), (96, 15, 31), (15, 93, 33), (93, 10, 33), (52, 106, 33), (106, 15, 33), (15, 106, 31), (106, 52, 31)])
me_sphere.use_remesh_preserve_volume = False
me_sphere.use_remesh_preserve_attributes = False
me_sphere.use_mirror_vertex_groups = False
me_sphere.update()
me_cube = bpy.data.meshes.new('Cube')
me_cube.from_pydata([(-1.5, 0.8, -0.5), (-1.5, 2.186e-08, -0.5), (-4.0, 1.411e-07, -0.5), (-4.0, 0.8, -0.5), (-1.5, 0.8, 0.5), (-1.5, -6.179e-07, 0.5), (-4.0, 3.954e-07, 0.5), (-4.0, 0.8, 0.5)], [], [(0, 1, 2, 3), (4, 7, 6, 5), (0, 4, 5, 1), (1, 5, 6, 2), (2, 6, 7, 3), (4, 0, 3, 7)])
me_cube.use_remesh_preserve_volume = False
me_cube.use_remesh_preserve_attributes = False
me_cube.use_mirror_vertex_groups = False
me_cube.update()
me_plane_002_mesh = bpy.data.meshes.new('Plane_002-mesh')
me_plane_002_mesh.from_pydata([(1.01, 6.985, 0.8426), (1.01, -4.015, 0.8426), (-0.9902, -4.015, 0.8426), (-0.9902, 6.985, 0.8426), (-0.9902, 6.985, 0.9426), (-0.9902, -4.015, 0.9426), (1.01, -4.015, 0.9426), (1.01, 6.985, 0.9426), (-1.0, 6.924, 0.9439), (-1.0, 6.975, 0.9439), (1.0, 6.975, 0.9439), (1.0, 6.924, 0.9439), (-1.0, 6.924, 6.002), (-1.0, 6.975, 6.002), (1.0, 6.975, 6.002), (1.0, 6.924, 6.002), (-1.0, -4.011, 0.9439), (-1.0, -3.96, 0.9439), (1.0, -3.96, 0.9439), (1.0, -4.011, 0.9439), (-1.0, -4.011, 6.002), (-1.0, -3.96, 6.002), (1.0, -3.96, 6.002), (1.0, -4.011, 6.002)], [], [(0, 3, 2, 1), (2, 3, 4, 5), (3, 0, 7, 4), (0, 1, 6, 7), (1, 2, 5, 6), (5, 4, 7, 6), (8, 9, 10, 11), (15, 14, 13, 12), (12, 13, 9, 8), (13, 14, 10, 9), (14, 15, 11, 10), (15, 12, 8, 11), (20, 21, 17, 16), (21, 22, 18, 17), (22, 23, 19, 18), (23, 20, 16, 19), (16, 17, 18, 19), (23, 22, 21, 20)])
me_plane_002_mesh.polygons.foreach_set('material_index', [0, 0, 0, 0, 0, 0, 0, 0, 1, 1, 1, 1, 1, 1, 1, 1, 1, 1])
me_plane_002_mesh.materials.append(mat_warning)
me_plane_002_mesh.materials.append(mat_ensign_red_006)
me_plane_002_mesh.use_remesh_preserve_volume = False
me_plane_002_mesh.use_remesh_preserve_attributes = False
me_plane_002_mesh.use_mirror_vertex_groups = False
me_plane_002_mesh.update()
me_plane_002_mesh_001 = bpy.data.meshes.new('Plane_002-mesh.001')
me_plane_002_mesh_001.from_pydata([(1.01, 6.985, 0.8426), (1.01, -4.015, 0.8426), (-0.9902, -4.015, 0.8426), (-0.9902, 6.985, 0.8426), (-0.9902, 6.985, 0.9426), (-0.9902, -4.015, 0.9426), (1.01, -4.015, 0.9426), (1.01, 6.985, 0.9426), (-1.0, 6.924, 0.9439), (-1.0, 6.975, 0.9439), (1.0, 6.975, 0.9439), (1.0, 6.924, 0.9439), (-1.0, 6.924, 6.002), (-1.0, 6.975, 6.002), (1.0, 6.975, 6.002), (1.0, 6.924, 6.002), (-1.0, -4.011, 0.9439), (-1.0, -3.96, 0.9439), (1.0, -3.96, 0.9439), (1.0, -4.011, 0.9439), (-1.0, -4.011, 6.002), (-1.0, -3.96, 6.002), (1.0, -3.96, 6.002), (1.0, -4.011, 6.002)], [], [(0, 3, 2, 1), (2, 3, 4, 5), (3, 0, 7, 4), (0, 1, 6, 7), (1, 2, 5, 6), (5, 4, 7, 6), (8, 9, 10, 11), (15, 14, 13, 12), (12, 13, 9, 8), (13, 14, 10, 9), (14, 15, 11, 10), (15, 12, 8, 11), (20, 21, 17, 16), (21, 22, 18, 17), (22, 23, 19, 18), (23, 20, 16, 19), (16, 17, 18, 19), (23, 22, 21, 20)])
me_plane_002_mesh_001.polygons.foreach_set('material_index', [0, 0, 0, 0, 0, 0, 0, 0, 1, 1, 1, 1, 1, 1, 1, 1, 1, 1])
me_plane_002_mesh_001.materials.append(mat_warning_007)
me_plane_002_mesh_001.materials.append(mat_ensign_red_007)
me_plane_002_mesh_001.use_remesh_preserve_volume = False
me_plane_002_mesh_001.use_remesh_preserve_attributes = False
me_plane_002_mesh_001.use_mirror_vertex_groups = False
me_plane_002_mesh_001.update()
me_plane_002_mesh_002 = bpy.data.meshes.new('Plane_002-mesh.002')
me_plane_002_mesh_002.from_pydata([(1.01, 6.985, 0.8426), (1.01, -4.015, 0.8426), (-0.9902, -4.015, 0.8426), (-0.9902, 6.985, 0.8426), (-0.9902, 6.985, 0.9426), (-0.9902, -4.015, 0.9426), (1.01, -4.015, 0.9426), (1.01, 6.985, 0.9426), (-1.0, 6.924, 0.9439), (-1.0, 6.975, 0.9439), (1.0, 6.975, 0.9439), (1.0, 6.924, 0.9439), (-1.0, 6.924, 6.002), (-1.0, 6.975, 6.002), (1.0, 6.975, 6.002), (1.0, 6.924, 6.002), (-1.0, -4.011, 0.9439), (-1.0, -3.96, 0.9439), (1.0, -3.96, 0.9439), (1.0, -4.011, 0.9439), (-1.0, -4.011, 6.002), (-1.0, -3.96, 6.002), (1.0, -3.96, 6.002), (1.0, -4.011, 6.002)], [], [(0, 2, 1), (3, 5, 2), (0, 4, 3), (1, 7, 0), (2, 6, 1), (5, 7, 6), (9, 11, 8), (15, 13, 12), (0, 3, 2), (3, 4, 5), (0, 7, 4), (1, 6, 7), (2, 5, 6), (5, 4, 7), (9, 10, 11), (15, 14, 13), (13, 8, 12), (13, 10, 9), (15, 10, 14), (15, 8, 11), (21, 16, 20), (22, 17, 21), (23, 18, 22), (23, 16, 19), (17, 19, 16), (23, 21, 20), (13, 9, 8), (13, 14, 10), (15, 11, 10), (15, 12, 8), (21, 17, 16), (22, 18, 17), (23, 19, 18), (23, 20, 16), (17, 18, 19), (23, 22, 21)])
me_plane_002_mesh_002.polygons.foreach_set('material_index', [0, 0, 0, 0, 0, 0, 0, 0, 0, 0, 0, 0, 0, 0, 0, 0, 1, 1, 1, 1, 1, 1, 1, 1, 1, 1, 1, 1, 1, 1, 1, 1, 1, 1, 1, 1])
me_plane_002_mesh_002.materials.append(mat_warning_002_002)
me_plane_002_mesh_002.materials.append(mat_ensign_red_002_002)
me_plane_002_mesh_002.use_remesh_preserve_volume = False
me_plane_002_mesh_002.use_remesh_preserve_attributes = False
me_plane_002_mesh_002.use_mirror_vertex_groups = False
me_plane_002_mesh_002.update()
me_plane_002_mesh_005 = bpy.data.meshes.new('Plane_002-mesh.005')
me_plane_002_mesh_005.from_pydata([(1.01, 6.985, 0.8426), (1.01, -4.015, 0.8426), (-0.9902, -4.015, 0.8426), (-0.9902, 6.985, 0.8426), (-0.9902, 6.985, 0.9426), (-0.9902, -4.015, 0.9426), (1.01, -4.015, 0.9426), (1.01, 6.985, 0.9426), (-1.0, 6.924, 0.9439), (-1.0, 6.975, 0.9439), (1.0, 6.975, 0.9439), (1.0, 6.924, 0.9439), (-1.0, 6.924, 6.002), (-1.0, 6.975, 6.002), (1.0, 6.975, 6.002), (1.0, 6.924, 6.002), (-1.0, -4.011, 0.9439), (-1.0, -3.96, 0.9439), (1.0, -3.96, 0.9439), (1.0, -4.011, 0.9439), (-1.0, -4.011, 6.002), (-1.0, -3.96, 6.002), (1.0, -3.96, 6.002), (1.0, -4.011, 6.002)], [], [(0, 3, 2, 1), (2, 3, 4, 5), (3, 0, 7, 4), (0, 1, 6, 7), (1, 2, 5, 6), (5, 4, 7, 6), (8, 9, 10, 11), (15, 14, 13, 12), (12, 13, 9, 8), (13, 14, 10, 9), (14, 15, 11, 10), (15, 12, 8, 11), (20, 21, 17, 16), (21, 22, 18, 17), (22, 23, 19, 18), (23, 20, 16, 19), (16, 17, 18, 19), (23, 22, 21, 20)])
me_plane_002_mesh_005.polygons.foreach_set('material_index', [0, 0, 0, 0, 0, 0, 0, 0, 1, 1, 1, 1, 1, 1, 1, 1, 1, 1])
me_plane_002_mesh_005.materials.append(mat_warning_008)
me_plane_002_mesh_005.materials.append(mat_ensign_red_008)
me_plane_002_mesh_005.use_remesh_preserve_volume = False
me_plane_002_mesh_005.use_remesh_preserve_attributes = False
me_plane_002_mesh_005.use_mirror_vertex_groups = False
me_plane_002_mesh_005.update()

# ---- objects
ob_plane_002 = bpy.data.objects.new('Plane.002', me_plane_002)
ob_cube_001 = bpy.data.objects.new('Cube.001', me_car)
ob_camera = bpy.data.objects.new('Camera', cam_camera_001)
ob_sphere = bpy.data.objects.new('Sphere', me_sphere)
ob_lamp_001 = bpy.data.objects.new('Lamp.001', light_lamp)
ob_cube = bpy.data.objects.new('Cube', me_cube)
ob_plane_002_003 = bpy.data.objects.new('Plane_002_003', me_plane_002_mesh)
ob_plane_002_003_001 = bpy.data.objects.new('Plane_002_003.001', me_plane_002_mesh_001)
ob_plane_002_003_001_1 = bpy.data.objects.new('Plane_002_003_001', me_plane_002_mesh_002)
ob_plane_002_003_002 = bpy.data.objects.new('Plane_002_003.002', me_plane_002_mesh_005)

# ---- transforms, parenting, visibility, modifiers, constraints
ob_plane_002.location = (-0.2879, -1.439, 0.3699)
ob_plane_002.rotation_euler = (1.571, 0.0, -34.56)
ob_plane_002.scale = (1.984, 0.3687, 0.7405)
ob_plane_002.lock_rotations_4d = False
ob_plane_002.empty_display_type = 'ARROWS'
ob_plane_002.lineart.crease_threshold = 0.0
ob_cube_001.location = (0.0, 0.7234, 0.02745)
ob_cube_001.rotation_euler = (1.571, -0.0, -73.83)
ob_cube_001.scale = (1.17, 1.106, 1.194)
ob_cube_001.lock_rotations_4d = False
ob_cube_001.empty_display_type = 'ARROWS'
ob_cube_001.color = (0.0, 0.0, 0.0, 1.0)
ob_cube_001.lineart.crease_threshold = 0.0
ob_camera.location = (10.0, -10.0, 10.0)
ob_camera.rotation_euler = (1.047, 0.0, 0.7854)
ob_camera.lock_rotations_4d = False
ob_camera.empty_display_type = 'ARROWS'
ob_camera.color = (0.0, 0.0, 0.0, 1.0)
ob_camera.lineart.crease_threshold = 0.0
ob_sphere.location = (-0.02993, 0.1261, 0.07312)
ob_sphere.rotation_euler = (1.571, 0.0, 1.571)
ob_sphere.lock_rotations_4d = False
ob_sphere.empty_display_type = 'ARROWS'
ob_sphere.color = (0.0, 0.0, 0.0, 1.0)
ob_sphere.show_instancer_for_render = False
ob_sphere.instance_type = 'VERTS'
ob_sphere.use_instance_vertices_rotation = True
ob_sphere.lineart.crease_threshold = 0.0
ob_lamp_001.parent = ob_sphere
ob_lamp_001.matrix_parent_inverse = Matrix(((-4.371e-08, 1.0, -2.118e-22, -0.1261), (4.371e-08, 1.911e-15, 1.0, -0.07312), (1.0, 4.371e-08, -4.371e-08, 0.02993), (0.0, 0.0, 0.0, 1.0)))
ob_lamp_001.location = (-0.02993, 0.1261, 0.07312)
ob_lamp_001.rotation_euler = (1.571, 0.0, 1.571)
ob_lamp_001.lock_rotations_4d = False
ob_lamp_001.empty_display_type = 'ARROWS'
ob_lamp_001.color = (0.0, 0.0, 0.0, 1.0)
ob_lamp_001.lineart.crease_threshold = 0.0
ob_cube.location = (0.0, 0.0, 0.0)
ob_cube.rotation_euler = (1.571, -0.0, 1.571)
ob_cube.lock_rotations_4d = False
ob_cube.empty_display_type = 'ARROWS'
ob_cube.color = (0.0, 0.0, 0.0, 1.0)
ob_cube.lineart.crease_threshold = 0.0
ob_plane_002_003.location = (0.0, -2.999, -1.153)
ob_plane_002_003.scale = (1.0, 0.2512, 1.0)
ob_plane_002_003.lineart.crease_threshold = 0.0
ob_plane_002_003_001.location = (0.1685, -2.709, -0.812)
ob_plane_002_003_001.rotation_euler = (1.49e-08, -1.49e-08, 1.571)
ob_plane_002_003_001.scale = (1.0, 0.1127, 1.0)
ob_plane_002_003_001.lineart.crease_threshold = 0.0
ob_plane_002_003_001_1.location = (1.192e-07, -0.08088, 0.406)
ob_plane_002_003_001_1.rotation_euler = (1.571, 4.77e-08, -1.49e-08)
ob_plane_002_003_001_1.scale = (1.0, 0.09519, 1.0)
ob_plane_002_003_001_1.lineart.crease_threshold = 0.0
ob_plane_002_003_002.location = (0.0, -2.926, -1.095)
ob_plane_002_003_002.scale = (1.0, 0.147, 1.0)
ob_plane_002_003_002.lineart.crease_threshold = 0.0

# ---- collection membership
col_collection_1.objects.link(ob_plane_002)
col_collection_1.objects.link(ob_cube_001)
col_collection_2.objects.link(ob_camera)
col_collection_3.objects.link(ob_sphere)
col_collection_3.objects.link(ob_lamp_001)
col_collection_4.objects.link(ob_cube)
col_collection_11.objects.link(ob_plane_002_003)
col_collection_12.objects.link(ob_plane_002_003_001)
col_collection_13.objects.link(ob_plane_002_003_001_1)
col_collection_14.objects.link(ob_plane_002_003_002)

# ---- scene / render settings (as saved in the file)
scene.camera = ob_camera
scene.frame_start = 1; scene.frame_end = 8; scene.frame_set(1)
scene.render.engine = 'BLENDER_EEVEE_NEXT'
scene.render.image_settings.compression = 90
scene.render.resolution_x = 128
scene.render.resolution_y = 128
scene.render.pixel_aspect_x = 100.0
scene.render.pixel_aspect_y = 100.0
scene.render.fps = 25
scene.render.dither_intensity = 0.0
scene.render.use_compositing = False
scene.render.use_sequencer = False
scene.render.bake_margin = 2
scene.render.bake_bias = 0.0
scene.render.use_stamp_time = False
scene.render.use_stamp_date = False
scene.render.use_stamp_frame = False
scene.render.use_stamp_camera = False
scene.render.use_stamp_scene = False
scene.render.use_stamp_filename = False
scene.render.use_stamp_render_time = False
scene.render.stamp_font_size = 0
scene.cycles.use_denoising = False
scene.cycles.samples = 10
scene.cycles.sampling_pattern = 'TABULATED_SOBOL'
scene.cycles.light_sampling_threshold = 0.0
scene.cycles.use_adaptive_sampling = False
scene.cycles.use_light_tree = False
scene.cycles.blur_glossy = 0.0
scene.cycles.volume_bounces = 1
scene.cycles.pixel_filter_type = 'GAUSSIAN'
scene.cycles.sample_clamp_indirect = 0.0
scene.view_settings.view_transform = 'Raw'
bpy.context.view_layer.update()
